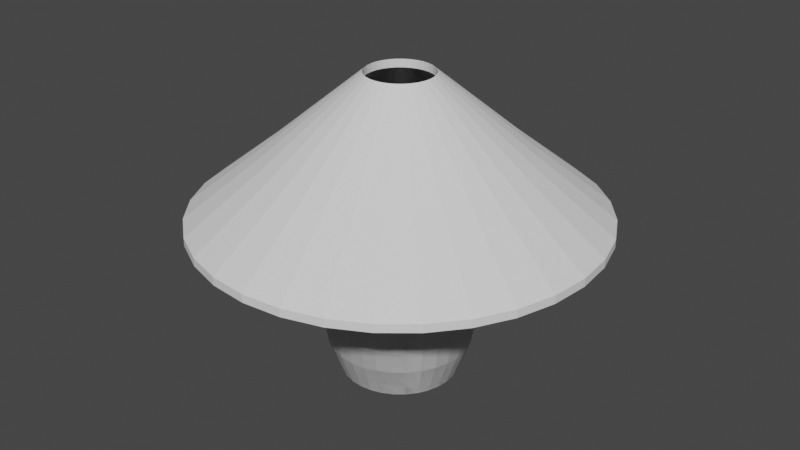 # Source: Lamp.blend  (saved by Blender 2.80.71; exported with 4.5.12 LTS)
import bpy
from mathutils import Matrix  # noqa: F401  (used for matrix-valued properties, if any)

bpy.ops.wm.read_factory_settings(use_empty=True)
scene = bpy.context.scene
scene.name = 'Scene'

# ---- collections
col_collection = bpy.data.collections.new('Collection'); scene.collection.children.link(col_collection)

# ---- world
world_world = bpy.data.worlds.new('World'); scene.world = world_world
world_world.use_nodes = True; world_world.node_tree.nodes.clear()
_N = world_world.node_tree.nodes; _L = world_world.node_tree.links
n0 = _N.new('ShaderNodeOutputWorld'); n0.name = 'World Output'; n0.location = (300, 300)
n1 = _N.new('ShaderNodeBackground'); n1.name = 'Background'; n1.location = (10, 300)
n1.inputs[0].default_value = (0.05088, 0.05088, 0.05088, 1.0)
_L.new(n1.outputs[0], n0.inputs[0])
n0.is_active_output = True
world_world.color = (0.05088, 0.05088, 0.05088)
world_world.use_sun_shadow = False
world_world.sun_shadow_jitter_overblur = 0.0

# ---- meshes
me_cylinder = bpy.data.meshes.new('Cylinder')
me_cylinder.from_pydata([(5.807e-08, 1.021, 0.4973), (-7.408e-08, 1.106, 0.7321), (0.1991, 1.001, 0.4973), (0.2158, 1.085, 0.7321), (0.3906, 0.9429, 0.4973), (0.4233, 1.022, 0.7321), (0.567, 0.8486, 0.4973), (0.6145, 0.9196, 0.7321), (0.7217, 0.7217, 0.4973), (0.7821, 0.7821, 0.7321), (0.8486, 0.567, 0.4973), (0.9196, 0.6145, 0.7321), (0.9429, 0.3906, 0.4973), (1.022, 0.4233, 0.7321), (1.001, 0.1991, 0.4973), (1.085, 0.2158, 0.7321), (1.021, -2.926e-08, 0.4973), (1.106, -4.923e-08, 0.7321), (1.001, -0.1991, 0.4973), (1.085, -0.2158, 0.7321), (0.9429, -0.3906, 0.4973), (1.022, -0.4233, 0.7321), (0.8486, -0.567, 0.4973), (0.9196, -0.6145, 0.7321), (0.7217, -0.7217, 0.4973), (0.7821, -0.7821, 0.7321), (0.567, -0.8486, 0.4973), (0.6145, -0.9196, 0.7321), (0.3906, -0.9429, 0.4973), (0.4233, -1.022, 0.7321), (0.1991, -1.001, 0.4973), (0.2158, -1.085, 0.7321), (-3.467e-07, -1.021, 0.4973), (-3.592e-07, -1.106, 0.7321), (-0.1991, -1.001, 0.4973), (-0.2158, -1.085, 0.7321), (-0.3906, -0.9429, 0.4973), (-0.4233, -1.022, 0.7321), (-0.567, -0.8486, 0.4973), (-0.6145, -0.9196, 0.7321), (-0.7217, -0.7217, 0.4973), (-0.7821, -0.7821, 0.7321), (-0.8486, -0.567, 0.4973), (-0.9196, -0.6145, 0.7321), (-0.9429, -0.3906, 0.4973), (-1.022, -0.4233, 0.7321), (-1.001, -0.1991, 0.4973), (-1.085, -0.2158, 0.7321), (-1.021, 7.999e-07, 0.4973), (-1.106, 8.686e-07, 0.7321), (-1.001, 0.1991, 0.4973), (-1.085, 0.2158, 0.7321), (-0.9429, 0.3906, 0.4973), (-1.022, 0.4233, 0.7321), (-0.8486, 0.567, 0.4973), (-0.9196, 0.6145, 0.7321), (-0.7217, 0.7217, 0.4973), (-0.7821, 0.7821, 0.7321), (-0.567, 0.8486, 0.4973), (-0.6145, 0.9196, 0.7321), (-0.3906, 0.9429, 0.4973), (-0.4233, 1.022, 0.7321), (-0.1991, 1.001, 0.4973), (-0.2158, 1.085, 0.7321), (-1.486e-07, 1.239, 1.081), (0.2418, 1.216, 1.081), (0.4743, 1.145, 1.081), (0.6886, 1.031, 1.081), (0.8764, 0.8764, 1.081), (1.031, 0.6886, 1.081), (1.145, 0.4743, 1.081), (1.216, 0.2418, 1.081), (1.239, -1.559e-07, 1.081), (1.216, -0.2418, 1.081), (1.145, -0.4743, 1.081), (1.031, -0.6886, 1.081), (0.8764, -0.8764, 1.081), (0.6886, -1.031, 1.081), (0.4743, -1.145, 1.081), (0.2418, -1.216, 1.081), (-4.213e-07, -1.239, 1.081), (-0.2418, -1.216, 1.081), (-0.4743, -1.145, 1.081), (-0.6886, -1.031, 1.081), (-0.8764, -0.8764, 1.081), (-1.031, -0.6886, 1.081), (-1.145, -0.4743, 1.081), (-1.216, -0.2418, 1.081), (-1.239, 9.843e-07, 1.081), (-1.216, 0.2418, 1.081), (-1.145, 0.4743, 1.081), (-1.031, 0.6886, 1.081), (-0.8764, 0.8764, 1.081), (-0.6886, 1.031, 1.081), (-0.4743, 1.145, 1.081), (-0.2418, 1.216, 1.081), (-1.732e-07, 1.312, 1.484), (0.256, 1.287, 1.484), (0.5021, 1.212, 1.484), (0.729, 1.091, 1.484), (0.9278, 0.9278, 1.484), (1.091, 0.729, 1.484), (1.212, 0.5021, 1.484), (1.287, 0.256, 1.484), (1.312, -2.231e-07, 1.484), (1.287, -0.256, 1.484), (1.212, -0.5021, 1.484), (1.091, -0.729, 1.484), (0.9278, -0.9278, 1.484), (0.729, -1.091, 1.484), (0.5021, -1.212, 1.484), (0.256, -1.287, 1.484), (-5.078e-07, -1.312, 1.484), (-0.256, -1.287, 1.484), (-0.5021, -1.212, 1.484), (-0.729, -1.091, 1.484), (-0.9278, -0.9278, 1.484), (-1.091, -0.729, 1.484), (-1.212, -0.5021, 1.484), (-1.287, -0.256, 1.484), (-1.312, 1.108e-06, 1.484), (-1.287, 0.256, 1.484), (-1.212, 0.5021, 1.484), (-1.091, 0.729, 1.484), (-0.9278, 0.9278, 1.484), (-0.729, 1.091, 1.484), (-0.5021, 1.212, 1.484), (-0.256, 1.287, 1.484), (-1.573e-07, 1.282, 1.84), (0.2501, 1.257, 1.84), (0.4906, 1.184, 1.84), (0.7123, 1.066, 1.84), (0.9066, 0.9066, 1.84), (1.066, 0.7123, 1.84), (1.184, 0.4906, 1.84), (1.257, 0.2501, 1.84), (1.282, -1.342e-07, 1.84), (1.257, -0.2501, 1.84), (1.184, -0.4906, 1.84), (1.066, -0.7123, 1.84), (0.9066, -0.9066, 1.84), (0.7123, -1.066, 1.84), (0.4906, -1.184, 1.84), (0.2501, -1.257, 1.84), (-5.214e-07, -1.282, 1.84), (-0.2501, -1.257, 1.84), (-0.4906, -1.184, 1.84), (-0.7123, -1.066, 1.84), (-0.9066, -0.9066, 1.84), (-1.066, -0.7123, 1.84), (-1.184, -0.4906, 1.84), (-1.257, -0.2501, 1.84), (-1.282, 1.169e-06, 1.84), (-1.257, 0.2501, 1.84), (-1.184, 0.4906, 1.84), (-1.066, 0.7123, 1.84), (-0.9066, 0.9066, 1.84), (-0.7123, 1.066, 1.84), (-0.4906, 1.184, 1.84), (-0.2501, 1.257, 1.84), (-4.324e-08, 0.941, 2.517), (0.1836, 0.9229, 2.517), (0.3601, 0.8694, 2.517), (0.5228, 0.7824, 2.517), (0.6654, 0.6654, 2.517), (0.7824, 0.5228, 2.517), (0.8694, 0.3601, 2.517), (0.9229, 0.1836, 2.517), (0.941, 4.507e-08, 2.517), (0.9229, -0.1836, 2.517), (0.8694, -0.3601, 2.517), (0.7824, -0.5228, 2.517), (0.6654, -0.6654, 2.517), (0.5228, -0.7824, 2.517), (0.3601, -0.8694, 2.517), (0.1836, -0.9229, 2.517), (-4.052e-07, -0.941, 2.517), (-0.1836, -0.9229, 2.517), (-0.3601, -0.8694, 2.517), (-0.5228, -0.7824, 2.517), (-0.6654, -0.6654, 2.517), (-0.7824, -0.5228, 2.517), (-0.8694, -0.3601, 2.517), (-0.9229, -0.1836, 2.517), (-0.941, 9.278e-07, 2.517), (-0.9229, 0.1836, 2.517), (-0.8694, 0.3601, 2.517), (-0.7824, 0.5228, 2.517), (-0.6654, 0.6654, 2.517), (-0.5228, 0.7824, 2.517), (-0.3601, 0.8694, 2.517), (-0.1836, 0.9229, 2.517), (1.742e-07, 0.6716, 2.939), (0.131, 0.6587, 2.939), (0.257, 0.6205, 2.939), (0.3731, 0.5584, 2.939), (0.4749, 0.4749, 2.939), (0.5584, 0.3731, 2.939), (0.6205, 0.257, 2.939), (0.6587, 0.131, 2.939), (0.6716, 2.467e-07, 2.939), (0.6587, -0.131, 2.939), (0.6205, -0.257, 2.939), (0.5584, -0.3731, 2.939), (0.4749, -0.4749, 2.939), (0.3731, -0.5584, 2.939), (0.257, -0.6205, 2.939), (0.131, -0.6587, 2.939), (-1.66e-07, -0.6716, 2.939), (-0.131, -0.6587, 2.939), (-0.257, -0.6205, 2.939), (-0.3731, -0.5584, 2.939), (-0.4749, -0.4749, 2.939), (-0.5584, -0.3731, 2.939), (-0.6205, -0.257, 2.939), (-0.6587, -0.131, 2.939), (-0.6716, 7.762e-07, 2.939), (-0.6587, 0.131, 2.939), (-0.6205, 0.257, 2.939), (-0.5584, 0.3731, 2.939), (-0.4749, 0.4749, 2.939), (-0.3731, 0.5584, 2.939), (-0.257, 0.6205, 2.939), (-0.131, 0.6587, 2.939), (1.836e-07, 0.436, 3.547), (-0.08506, 0.4276, 3.547), (-0.1668, 0.4028, 3.547), (-0.2422, 0.3625, 3.547), (-0.3083, 0.3083, 3.547), (-0.3625, 0.2422, 3.547), (-0.4028, 0.1668, 3.547), (-0.4276, 0.08506, 3.547), (-0.436, 7.641e-07, 3.547), (-0.4276, -0.08506, 3.547), (-0.4028, -0.1668, 3.547), (-0.3625, -0.2422, 3.547), (-0.3083, -0.3083, 3.547), (-0.2422, -0.3625, 3.547), (-0.1668, -0.4028, 3.547), (-0.08506, -0.4276, 3.547), (9.834e-08, -0.436, 3.547), (0.08506, -0.4276, 3.547), (0.1668, -0.4028, 3.547), (0.2422, -0.3625, 3.547), (0.3083, -0.3083, 3.547), (0.3625, -0.2422, 3.547), (0.4028, -0.1668, 3.547), (0.4276, -0.08506, 3.547), (0.436, 3.29e-07, 3.547), (0.4276, 0.08506, 3.547), (0.4028, 0.1668, 3.547), (0.3625, 0.2422, 3.547), (0.3083, 0.3083, 3.547), (0.2422, 0.3625, 3.547), (0.1668, 0.4028, 3.547), (0.08506, 0.4276, 3.547), (5.807e-08, 1.021, 0.4973), (-7.408e-08, 1.106, 0.7321), (0.1991, 1.001, 0.4973), (0.2158, 1.085, 0.7321), (0.3906, 0.9429, 0.4973), (0.4233, 1.022, 0.7321), (0.567, 0.8486, 0.4973), (0.6145, 0.9196, 0.7321), (0.7217, 0.7217, 0.4973), (0.7821, 0.7821, 0.7321), (0.8486, 0.567, 0.4973), (0.9196, 0.6145, 0.7321), (0.9429, 0.3906, 0.4973), (1.022, 0.4233, 0.7321), (1.001, 0.1991, 0.4973), (1.085, 0.2158, 0.7321), (1.021, -2.926e-08, 0.4973), (1.106, -4.923e-08, 0.7321), (1.001, -0.1991, 0.4973), (1.085, -0.2158, 0.7321), (0.9429, -0.3906, 0.4973), (1.022, -0.4233, 0.7321), (0.8486, -0.567, 0.4973), (0.9196, -0.6145, 0.7321), (0.7217, -0.7217, 0.4973), (0.7821, -0.7821, 0.7321), (0.567, -0.8486, 0.4973), (0.6145, -0.9196, 0.7321), (0.3906, -0.9429, 0.4973), (0.4233, -1.022, 0.7321), (0.1991, -1.001, 0.4973), (0.2158, -1.085, 0.7321), (-3.467e-07, -1.021, 0.4973), (-3.592e-07, -1.106, 0.7321), (-0.1991, -1.001, 0.4973), (-0.2158, -1.085, 0.7321), (-0.3906, -0.9429, 0.4973), (-0.4233, -1.022, 0.7321), (-0.567, -0.8486, 0.4973), (-0.6145, -0.9196, 0.7321), (-0.7217, -0.7217, 0.4973), (-0.7821, -0.7821, 0.7321), (-0.8486, -0.567, 0.4973), (-0.9196, -0.6145, 0.7321), (-0.9429, -0.3906, 0.4973), (-1.022, -0.4233, 0.7321), (-1.001, -0.1991, 0.4973), (-1.085, -0.2158, 0.7321), (-1.021, 7.999e-07, 0.4973), (-1.106, 8.686e-07, 0.7321), (-1.001, 0.1991, 0.4973), (-1.085, 0.2158, 0.7321), (-0.9429, 0.3906, 0.4973), (-1.022, 0.4233, 0.7321), (-0.8486, 0.567, 0.4973), (-0.9196, 0.6145, 0.7321), (-0.7217, 0.7217, 0.4973), (-0.7821, 0.7821, 0.7321), (-0.567, 0.8486, 0.4973), (-0.6145, 0.9196, 0.7321), (-0.3906, 0.9429, 0.4973), (-0.4233, 1.022, 0.7321), (-0.1991, 1.001, 0.4973), (-0.2158, 1.085, 0.7321), (-1.486e-07, 1.239, 1.081), (0.2418, 1.216, 1.081), (0.4743, 1.145, 1.081), (0.6886, 1.031, 1.081), (0.8764, 0.8764, 1.081), (1.031, 0.6886, 1.081), (1.145, 0.4743, 1.081), (1.216, 0.2418, 1.081), (1.239, -1.559e-07, 1.081), (1.216, -0.2418, 1.081), (1.145, -0.4743, 1.081), (1.031, -0.6886, 1.081), (0.8764, -0.8764, 1.081), (0.6886, -1.031, 1.081), (0.4743, -1.145, 1.081), (0.2418, -1.216, 1.081), (-4.213e-07, -1.239, 1.081), (-0.2418, -1.216, 1.081), (-0.4743, -1.145, 1.081), (-0.6886, -1.031, 1.081), (-0.8764, -0.8764, 1.081), (-1.031, -0.6886, 1.081), (-1.145, -0.4743, 1.081), (-1.216, -0.2418, 1.081), (-1.239, 9.843e-07, 1.081), (-1.216, 0.2418, 1.081), (-1.145, 0.4743, 1.081), (-1.031, 0.6886, 1.081), (-0.8764, 0.8764, 1.081), (-0.6886, 1.031, 1.081), (-0.4743, 1.145, 1.081), (-0.2418, 1.216, 1.081), (-1.732e-07, 1.312, 1.484), (0.256, 1.287, 1.484), (0.5021, 1.212, 1.484), (0.729, 1.091, 1.484), (0.9278, 0.9278, 1.484), (1.091, 0.729, 1.484), (1.212, 0.5021, 1.484), (1.287, 0.256, 1.484), (1.312, -2.231e-07, 1.484), (1.287, -0.256, 1.484), (1.212, -0.5021, 1.484), (1.091, -0.729, 1.484), (0.9278, -0.9278, 1.484), (0.729, -1.091, 1.484), (0.5021, -1.212, 1.484), (0.256, -1.287, 1.484), (-5.078e-07, -1.312, 1.484), (-0.256, -1.287, 1.484), (-0.5021, -1.212, 1.484), (-0.729, -1.091, 1.484), (-0.9278, -0.9278, 1.484), (-1.091, -0.729, 1.484), (-1.212, -0.5021, 1.484), (-1.287, -0.256, 1.484), (-1.312, 1.108e-06, 1.484), (-1.287, 0.256, 1.484), (-1.212, 0.5021, 1.484), (-1.091, 0.729, 1.484), (-0.9278, 0.9278, 1.484), (-0.729, 1.091, 1.484), (-0.5021, 1.212, 1.484), (-0.256, 1.287, 1.484), (-1.573e-07, 1.282, 1.84), (0.2501, 1.257, 1.84), (0.4906, 1.184, 1.84), (0.7123, 1.066, 1.84), (0.9066, 0.9066, 1.84), (1.066, 0.7123, 1.84), (1.184, 0.4906, 1.84), (1.257, 0.2501, 1.84), (1.282, -1.342e-07, 1.84), (1.257, -0.2501, 1.84), (1.184, -0.4906, 1.84), (1.066, -0.7123, 1.84), (0.9066, -0.9066, 1.84), (0.7123, -1.066, 1.84), (0.4906, -1.184, 1.84), (0.2501, -1.257, 1.84), (-5.214e-07, -1.282, 1.84), (-0.2501, -1.257, 1.84), (-0.4906, -1.184, 1.84), (-0.7123, -1.066, 1.84), (-0.9066, -0.9066, 1.84), (-1.066, -0.7123, 1.84), (-1.184, -0.4906, 1.84), (-1.257, -0.2501, 1.84), (-1.282, 1.169e-06, 1.84), (-1.257, 0.2501, 1.84), (-1.184, 0.4906, 1.84), (-1.066, 0.7123, 1.84), (-0.9066, 0.9066, 1.84), (-0.7123, 1.066, 1.84), (-0.4906, 1.184, 1.84), (-0.2501, 1.257, 1.84), (-4.324e-08, 0.941, 2.517), (0.1836, 0.9229, 2.517), (0.3601, 0.8694, 2.517), (0.5228, 0.7824, 2.517), (0.6654, 0.6654, 2.517), (0.7824, 0.5228, 2.517), (0.8694, 0.3601, 2.517), (0.9229, 0.1836, 2.517), (0.941, 4.507e-08, 2.517), (0.9229, -0.1836, 2.517), (0.8694, -0.3601, 2.517), (0.7824, -0.5228, 2.517), (0.6654, -0.6654, 2.517), (0.5228, -0.7824, 2.517), (0.3601, -0.8694, 2.517), (0.1836, -0.9229, 2.517), (-4.052e-07, -0.941, 2.517), (-0.1836, -0.9229, 2.517), (-0.3601, -0.8694, 2.517), (-0.5228, -0.7824, 2.517), (-0.6654, -0.6654, 2.517), (-0.7824, -0.5228, 2.517), (-0.8694, -0.3601, 2.517), (-0.9229, -0.1836, 2.517), (-0.941, 9.278e-07, 2.517), (-0.9229, 0.1836, 2.517), (-0.8694, 0.3601, 2.517), (-0.7824, 0.5228, 2.517), (-0.6654, 0.6654, 2.517), (-0.5228, 0.7824, 2.517), (-0.3601, 0.8694, 2.517), (-0.1836, 0.9229, 2.517), (1.742e-07, 0.6716, 2.939), (0.131, 0.6587, 2.939), (0.257, 0.6205, 2.939), (0.3731, 0.5584, 2.939), (0.4749, 0.4749, 2.939), (0.5584, 0.3731, 2.939), (0.6205, 0.257, 2.939), (0.6587, 0.131, 2.939), (0.6716, 2.467e-07, 2.939), (0.6587, -0.131, 2.939), (0.6205, -0.257, 2.939), (0.5584, -0.3731, 2.939), (0.4749, -0.4749, 2.939), (0.3731, -0.5584, 2.939), (0.257, -0.6205, 2.939), (0.131, -0.6587, 2.939), (-1.66e-07, -0.6716, 2.939), (-0.131, -0.6587, 2.939), (-0.257, -0.6205, 2.939), (-0.3731, -0.5584, 2.939), (-0.4749, -0.4749, 2.939), (-0.5584, -0.3731, 2.939), (-0.6205, -0.257, 2.939), (-0.6587, -0.131, 2.939), (-0.6716, 7.762e-07, 2.939), (-0.6587, 0.131, 2.939), (-0.6205, 0.257, 2.939), (-0.5584, 0.3731, 2.939), (-0.4749, 0.4749, 2.939), (-0.3731, 0.5584, 2.939), (-0.257, 0.6205, 2.939), (-0.131, 0.6587, 2.939), (1.836e-07, 0.436, 3.547), (-0.08506, 0.4276, 3.547), (-0.1668, 0.4028, 3.547), (-0.2422, 0.3625, 3.547), (-0.3083, 0.3083, 3.547), (-0.3625, 0.2422, 3.547), (-0.4028, 0.1668, 3.547), (-0.4276, 0.08506, 3.547), (-0.436, 7.641e-07, 3.547), (-0.4276, -0.08506, 3.547), (-0.4028, -0.1668, 3.547), (-0.3625, -0.2422, 3.547), (-0.3083, -0.3083, 3.547), (-0.2422, -0.3625, 3.547), (-0.1668, -0.4028, 3.547), (-0.08506, -0.4276, 3.547), (9.834e-08, -0.436, 3.547), (0.08506, -0.4276, 3.547), (0.1668, -0.4028, 3.547), (0.2422, -0.3625, 3.547), (0.3083, -0.3083, 3.547), (0.3625, -0.2422, 3.547), (0.4028, -0.1668, 3.547), (0.4276, -0.08506, 3.547), (0.436, 3.29e-07, 3.547), (0.4276, 0.08506, 3.547), (0.4028, 0.1668, 3.547), (0.3625, 0.2422, 3.547), (0.3083, 0.3083, 3.547), (0.2422, 0.3625, 3.547), (0.1668, 0.4028, 3.547), (0.08506, 0.4276, 3.547)], [], [(0, 1, 3, 2), (2, 3, 5, 4), (4, 5, 7, 6), (6, 7, 9, 8), (8, 9, 11, 10), (10, 11, 13, 12), (12, 13, 15, 14), (14, 15, 17, 16), (16, 17, 19, 18), (18, 19, 21, 20), (20, 21, 23, 22), (22, 23, 25, 24), (24, 25, 27, 26), (26, 27, 29, 28), (28, 29, 31, 30), (30, 31, 33, 32), (32, 33, 35, 34), (34, 35, 37, 36), (36, 37, 39, 38), (38, 39, 41, 40), (40, 41, 43, 42), (42, 43, 45, 44), (44, 45, 47, 46), (46, 47, 49, 48), (48, 49, 51, 50), (50, 51, 53, 52), (52, 53, 55, 54), (54, 55, 57, 56), (56, 57, 59, 58), (58, 59, 61, 60), (7, 5, 66, 67), (60, 61, 63, 62), (62, 63, 1, 0), (0, 2, 4, 6, 8, 10, 12, 14, 16, 18, 20, 22, 24, 26, 28, 30, 32, 34, 36, 38, 40, 42, 44, 46, 48, 50, 52, 54, 56, 58, 60, 62), (70, 69, 101, 102), (25, 23, 75, 76), (43, 41, 84, 85), (61, 59, 93, 94), (17, 15, 71, 72), (35, 33, 80, 81), (53, 51, 89, 90), (9, 7, 67, 68), (27, 25, 76, 77), (45, 43, 85, 86), (63, 61, 94, 95), (19, 17, 72, 73), (37, 35, 81, 82), (55, 53, 90, 91), (11, 9, 68, 69), (29, 27, 77, 78), (47, 45, 86, 87), (3, 1, 64, 65), (1, 63, 95, 64), (21, 19, 73, 74), (39, 37, 82, 83), (57, 55, 91, 92), (13, 11, 69, 70), (31, 29, 78, 79), (49, 47, 87, 88), (5, 3, 65, 66), (23, 21, 74, 75), (41, 39, 83, 84), (59, 57, 92, 93), (15, 13, 70, 71), (33, 31, 79, 80), (51, 49, 88, 89), (105, 104, 136, 137), (84, 83, 115, 116), (71, 70, 102, 103), (85, 84, 116, 117), (72, 71, 103, 104), (86, 85, 117, 118), (73, 72, 104, 105), (87, 86, 118, 119), (74, 73, 105, 106), (88, 87, 119, 120), (75, 74, 106, 107), (89, 88, 120, 121), (76, 75, 107, 108), (90, 89, 121, 122), (77, 76, 108, 109), (91, 90, 122, 123), (78, 77, 109, 110), (65, 64, 96, 97), (92, 91, 123, 124), (79, 78, 110, 111), (66, 65, 97, 98), (93, 92, 124, 125), (80, 79, 111, 112), (67, 66, 98, 99), (94, 93, 125, 126), (81, 80, 112, 113), (68, 67, 99, 100), (95, 94, 126, 127), (82, 81, 113, 114), (69, 68, 100, 101), (64, 95, 127, 96), (83, 82, 114, 115), (140, 139, 171, 172), (119, 118, 150, 151), (106, 105, 137, 138), (120, 119, 151, 152), (107, 106, 138, 139), (121, 120, 152, 153), (108, 107, 139, 140), (122, 121, 153, 154), (109, 108, 140, 141), (123, 122, 154, 155), (110, 109, 141, 142), (97, 96, 128, 129), (124, 123, 155, 156), (111, 110, 142, 143), (98, 97, 129, 130), (125, 124, 156, 157), (112, 111, 143, 144), (99, 98, 130, 131), (126, 125, 157, 158), (113, 112, 144, 145), (100, 99, 131, 132), (127, 126, 158, 159), (114, 113, 145, 146), (101, 100, 132, 133), (96, 127, 159, 128), (115, 114, 146, 147), (102, 101, 133, 134), (116, 115, 147, 148), (103, 102, 134, 135), (117, 116, 148, 149), (104, 103, 135, 136), (118, 117, 149, 150), (175, 174, 206, 207), (154, 153, 185, 186), (141, 140, 172, 173), (155, 154, 186, 187), (142, 141, 173, 174), (129, 128, 160, 161), (156, 155, 187, 188), (143, 142, 174, 175), (130, 129, 161, 162), (157, 156, 188, 189), (144, 143, 175, 176), (131, 130, 162, 163), (158, 157, 189, 190), (145, 144, 176, 177), (132, 131, 163, 164), (159, 158, 190, 191), (146, 145, 177, 178), (133, 132, 164, 165), (128, 159, 191, 160), (147, 146, 178, 179), (134, 133, 165, 166), (148, 147, 179, 180), (135, 134, 166, 167), (149, 148, 180, 181), (136, 135, 167, 168), (150, 149, 181, 182), (137, 136, 168, 169), (151, 150, 182, 183), (138, 137, 169, 170), (152, 151, 183, 184), (139, 138, 170, 171), (153, 152, 184, 185), (162, 161, 193, 194), (189, 188, 220, 221), (176, 175, 207, 208), (163, 162, 194, 195), (190, 189, 221, 222), (177, 176, 208, 209), (164, 163, 195, 196), (191, 190, 222, 223), (178, 177, 209, 210), (165, 164, 196, 197), (160, 191, 223, 192), (179, 178, 210, 211), (166, 165, 197, 198), (180, 179, 211, 212), (167, 166, 198, 199), (181, 180, 212, 213), (168, 167, 199, 200), (182, 181, 213, 214), (169, 168, 200, 201), (183, 182, 214, 215), (170, 169, 201, 202), (184, 183, 215, 216), (171, 170, 202, 203), (185, 184, 216, 217), (172, 171, 203, 204), (186, 185, 217, 218), (173, 172, 204, 205), (187, 186, 218, 219), (174, 173, 205, 206), (161, 160, 192, 193), (188, 187, 219, 220), (200, 199, 249, 248), (211, 210, 238, 237), (193, 192, 224, 255), (213, 212, 236, 235), (206, 205, 243, 242), (197, 196, 252, 251), (199, 198, 250, 249), (219, 218, 230, 229), (210, 209, 239, 238), (212, 211, 237, 236), (205, 204, 244, 243), (223, 222, 226, 225), (198, 197, 251, 250), (218, 217, 231, 230), (196, 195, 253, 252), (192, 223, 225, 224), (204, 203, 245, 244), (209, 208, 240, 239), (217, 216, 232, 231), (222, 221, 227, 226), (203, 202, 246, 245), (195, 194, 254, 253), (216, 215, 233, 232), (208, 207, 241, 240), (202, 201, 247, 246), (221, 220, 228, 227), (215, 214, 234, 233), (194, 193, 255, 254), (201, 200, 248, 247), (207, 206, 242, 241), (214, 213, 235, 234), (220, 219, 229, 228), (256, 258, 259, 257), (258, 260, 261, 259), (260, 262, 263, 261), (262, 264, 265, 263), (264, 266, 267, 265), (266, 268, 269, 267), (268, 270, 271, 269), (270, 272, 273, 271), (272, 274, 275, 273), (274, 276, 277, 275), (276, 278, 279, 277), (278, 280, 281, 279), (280, 282, 283, 281), (282, 284, 285, 283), (284, 286, 287, 285), (286, 288, 289, 287), (288, 290, 291, 289), (290, 292, 293, 291), (292, 294, 295, 293), (294, 296, 297, 295), (296, 298, 299, 297), (298, 300, 301, 299), (300, 302, 303, 301), (302, 304, 305, 303), (304, 306, 307, 305), (306, 308, 309, 307), (308, 310, 311, 309), (310, 312, 313, 311), (312, 314, 315, 313), (314, 316, 317, 315), (263, 323, 322, 261), (316, 318, 319, 317), (318, 256, 257, 319), (256, 318, 316, 314, 312, 310, 308, 306, 304, 302, 300, 298, 296, 294, 292, 290, 288, 286, 284, 282, 280, 278, 276, 274, 272, 270, 268, 266, 264, 262, 260, 258), (326, 358, 357, 325), (281, 332, 331, 279), (299, 341, 340, 297), (317, 350, 349, 315), (273, 328, 327, 271), (291, 337, 336, 289), (309, 346, 345, 307), (265, 324, 323, 263), (283, 333, 332, 281), (301, 342, 341, 299), (319, 351, 350, 317), (275, 329, 328, 273), (293, 338, 337, 291), (311, 347, 346, 309), (267, 325, 324, 265), (285, 334, 333, 283), (303, 343, 342, 301), (259, 321, 320, 257), (257, 320, 351, 319), (277, 330, 329, 275), (295, 339, 338, 293), (313, 348, 347, 311), (269, 326, 325, 267), (287, 335, 334, 285), (305, 344, 343, 303), (261, 322, 321, 259), (279, 331, 330, 277), (297, 340, 339, 295), (315, 349, 348, 313), (271, 327, 326, 269), (289, 336, 335, 287), (307, 345, 344, 305), (361, 393, 392, 360), (340, 372, 371, 339), (327, 359, 358, 326), (341, 373, 372, 340), (328, 360, 359, 327), (342, 374, 373, 341), (329, 361, 360, 328), (343, 375, 374, 342), (330, 362, 361, 329), (344, 376, 375, 343), (331, 363, 362, 330), (345, 377, 376, 344), (332, 364, 363, 331), (346, 378, 377, 345), (333, 365, 364, 332), (347, 379, 378, 346), (334, 366, 365, 333), (321, 353, 352, 320), (348, 380, 379, 347), (335, 367, 366, 334), (322, 354, 353, 321), (349, 381, 380, 348), (336, 368, 367, 335), (323, 355, 354, 322), (350, 382, 381, 349), (337, 369, 368, 336), (324, 356, 355, 323), (351, 383, 382, 350), (338, 370, 369, 337), (325, 357, 356, 324), (320, 352, 383, 351), (339, 371, 370, 338), (396, 428, 427, 395), (375, 407, 406, 374), (362, 394, 393, 361), (376, 408, 407, 375), (363, 395, 394, 362), (377, 409, 408, 376), (364, 396, 395, 363), (378, 410, 409, 377), (365, 397, 396, 364), (379, 411, 410, 378), (366, 398, 397, 365), (353, 385, 384, 352), (380, 412, 411, 379), (367, 399, 398, 366), (354, 386, 385, 353), (381, 413, 412, 380), (368, 400, 399, 367), (355, 387, 386, 354), (382, 414, 413, 381), (369, 401, 400, 368), (356, 388, 387, 355), (383, 415, 414, 382), (370, 402, 401, 369), (357, 389, 388, 356), (352, 384, 415, 383), (371, 403, 402, 370), (358, 390, 389, 357), (372, 404, 403, 371), (359, 391, 390, 358), (373, 405, 404, 372), (360, 392, 391, 359), (374, 406, 405, 373), (431, 463, 462, 430), (410, 442, 441, 409), (397, 429, 428, 396), (411, 443, 442, 410), (398, 430, 429, 397), (385, 417, 416, 384), (412, 444, 443, 411), (399, 431, 430, 398), (386, 418, 417, 385), (413, 445, 444, 412), (400, 432, 431, 399), (387, 419, 418, 386), (414, 446, 445, 413), (401, 433, 432, 400), (388, 420, 419, 387), (415, 447, 446, 414), (402, 434, 433, 401), (389, 421, 420, 388), (384, 416, 447, 415), (403, 435, 434, 402), (390, 422, 421, 389), (404, 436, 435, 403), (391, 423, 422, 390), (405, 437, 436, 404), (392, 424, 423, 391), (406, 438, 437, 405), (393, 425, 424, 392), (407, 439, 438, 406), (394, 426, 425, 393), (408, 440, 439, 407), (395, 427, 426, 394), (409, 441, 440, 408), (418, 450, 449, 417), (445, 477, 476, 444), (432, 464, 463, 431), (419, 451, 450, 418), (446, 478, 477, 445), (433, 465, 464, 432), (420, 452, 451, 419), (447, 479, 478, 446), (434, 466, 465, 433), (421, 453, 452, 420), (416, 448, 479, 447), (435, 467, 466, 434), (422, 454, 453, 421), (436, 468, 467, 435), (423, 455, 454, 422), (437, 469, 468, 436), (424, 456, 455, 423), (438, 470, 469, 437), (425, 457, 456, 424), (439, 471, 470, 438), (426, 458, 457, 425), (440, 472, 471, 439), (427, 459, 458, 426), (441, 473, 472, 440), (428, 460, 459, 427), (442, 474, 473, 441), (429, 461, 460, 428), (443, 475, 474, 442), (430, 462, 461, 429), (417, 449, 448, 416), (444, 476, 475, 443), (456, 504, 505, 455), (467, 493, 494, 466), (449, 511, 480, 448), (469, 491, 492, 468), (462, 498, 499, 461), (453, 507, 508, 452), (455, 505, 506, 454), (475, 485, 486, 474), (466, 494, 495, 465), (468, 492, 493, 467), (461, 499, 500, 460), (479, 481, 482, 478), (454, 506, 507, 453), (474, 486, 487, 473), (452, 508, 509, 451), (448, 480, 481, 479), (460, 500, 501, 459), (465, 495, 496, 464), (473, 487, 488, 472), (478, 482, 483, 477), (459, 501, 502, 458), (451, 509, 510, 450), (472, 488, 489, 471), (464, 496, 497, 463), (458, 502, 503, 457), (477, 483, 484, 476), (471, 489, 490, 470), (450, 510, 511, 449), (457, 503, 504, 456), (463, 497, 498, 462), (470, 490, 491, 469), (476, 484, 485, 475), (247, 503, 502, 246), (234, 490, 489, 233), (248, 504, 503, 247), (235, 491, 490, 234), (249, 505, 504, 248), (224, 480, 511, 255), (236, 492, 491, 235), (250, 506, 505, 249), (237, 493, 492, 236), (251, 507, 506, 250), (238, 494, 493, 237), (252, 508, 507, 251), (239, 495, 494, 238), (226, 482, 481, 225), (253, 509, 508, 252), (240, 496, 495, 239), (227, 483, 482, 226), (254, 510, 509, 253), (241, 497, 496, 240), (228, 484, 483, 227), (255, 511, 510, 254), (242, 498, 497, 241), (229, 485, 484, 228), (225, 481, 480, 224), (243, 499, 498, 242), (230, 486, 485, 229), (244, 500, 499, 243), (231, 487, 486, 230), (245, 501, 500, 244), (232, 488, 487, 231), (246, 502, 501, 245), (233, 489, 488, 232), (511, 510, 509, 508, 507, 506, 505, 504, 503, 502, 501, 500, 499, 498, 497, 496, 495, 494, 493, 492, 491, 490, 489, 488, 486, 485, 484, 483, 482, 481, 480)])
_uv = me_cylinder.uv_layers.new(name='UVMap')
_uv.uv.foreach_set('vector', [1.0, 0.5, 1.0, 1.0, 0.9688, 1.0, 0.9688, 0.5, 0.9688, 0.5, 0.9688, 1.0, 0.9375, 1.0, 0.9375, 0.5, 0.9375, 0.5, 0.9375, 1.0, 0.9062, 1.0, 0.9062, 0.5, 0.9062, 0.5, 0.9062, 1.0, 0.875, 1.0, 0.875, 0.5, 0.875, 0.5, 0.875, 1.0, 0.8438, 1.0, 0.8438, 0.5, 0.8438, 0.5, 0.8438, 1.0, 0.8125, 1.0, 0.8125, 0.5, 0.8125, 0.5, 0.8125, 1.0, 0.7812, 1.0, 0.7812, 0.5, 0.7812, 0.5, 0.7812, 1.0, 0.75, 1.0, 0.75, 0.5, 0.75, 0.5, 0.75, 1.0, 0.7188, 1.0, 0.7188, 0.5, 0.7188, 0.5, 0.7188, 1.0, 0.6875, 1.0, 0.6875, 0.5, 0.6875, 0.5, 0.6875, 1.0, 0.6562, 1.0, 0.6562, 0.5, 0.6562, 0.5, 0.6562, 1.0, 0.625, 1.0, 0.625, 0.5, 0.625, 0.5, 0.625, 1.0, 0.5938, 1.0, 0.5938, 0.5, 0.5938, 0.5, 0.5938, 1.0, 0.5625, 1.0, 0.5625, 0.5, 0.5625, 0.5, 0.5625, 1.0, 0.5312, 1.0, 0.5312, 0.5, 0.5312, 0.5, 0.5312, 1.0, 0.5, 1.0, 0.5, 0.5, 0.5, 0.5, 0.5, 1.0, 0.4688, 1.0, 0.4688, 0.5, 0.4688, 0.5, 0.4688, 1.0, 0.4375, 1.0, 0.4375, 0.5, 0.4375, 0.5, 0.4375, 1.0, 0.4062, 1.0, 0.4062, 0.5, 0.4062, 0.5, 0.4062, 1.0, 0.375, 1.0, 0.375, 0.5, 0.375, 0.5, 0.375, 1.0, 0.3438, 1.0, 0.3438, 0.5, 0.3438, 0.5, 0.3438, 1.0, 0.3125, 1.0, 0.3125, 0.5, 0.3125, 0.5, 0.3125, 1.0, 0.2812, 1.0, 0.2812, 0.5, 0.2812, 0.5, 0.2812, 1.0, 0.25, 1.0, 0.25, 0.5, 0.25, 0.5, 0.25, 1.0, 0.2188, 1.0, 0.2188, 0.5, 0.2188, 0.5, 0.2188, 1.0, 0.1875, 1.0, 0.1875, 0.5, 0.1875, 0.5, 0.1875, 1.0, 0.1562, 1.0, 0.1562, 0.5, 0.1562, 0.5, 0.1562, 1.0, 0.125, 1.0, 0.125, 0.5, 0.125, 0.5, 0.125, 1.0, 0.09375, 1.0, 0.09375, 0.5, 0.09375, 0.5, 0.09375, 1.0, 0.0625, 1.0, 0.0625, 0.5, 0.9062, 1.0, 0.9375, 1.0, 0.9375, 1.0, 0.9062, 1.0, 0.0625, 0.5, 0.0625, 1.0, 0.03125, 1.0, 0.03125, 0.5, 0.03125, 0.5, 0.03125, 1.0, 0.0, 1.0, 0.0, 0.5, 0.75, 0.49, 0.7968, 0.4854, 0.8418, 0.4717, 0.8833, 0.4496, 0.9197, 0.4197, 0.9496, 0.3833, 0.9717, 0.3418, 0.9854, 0.2968, 0.99, 0.25, 0.9854, 0.2032, 0.9717, 0.1582, 0.9496, 0.1167, 0.9197, 0.08029, 0.8833, 0.05045, 0.8418, 0.02827, 0.7968, 0.01461, 0.75, 0.01, 0.7032, 0.01461, 0.6582, 0.02827, 0.6167, 0.05045, 0.5803, 0.08029, 0.5504, 0.1167, 0.5283, 0.1582, 0.5146, 0.2032, 0.51, 0.25, 0.5146, 0.2968, 0.5283, 0.3418, 0.5504, 0.3833, 0.5803, 0.4197, 0.6167, 0.4496, 0.6582, 0.4717, 0.7032, 0.4854, 0.8125, 1.0, 0.8438, 1.0, 0.8438, 1.0, 0.8125, 1.0, 0.625, 1.0, 0.6562, 1.0, 0.6562, 1.0, 0.625, 1.0, 0.3438, 1.0, 0.375, 1.0, 0.375, 1.0, 0.3438, 1.0, 0.0625, 1.0, 0.09375, 1.0, 0.09375, 1.0, 0.0625, 1.0, 0.75, 1.0, 0.7812, 1.0, 0.7812, 1.0, 0.75, 1.0, 0.4688, 1.0, 0.5, 1.0, 0.5, 1.0, 0.4688, 1.0, 0.1875, 1.0, 0.2188, 1.0, 0.2188, 1.0, 0.1875, 1.0, 0.875, 1.0, 0.9062, 1.0, 0.9062, 1.0, 0.875, 1.0, 0.5938, 1.0, 0.625, 1.0, 0.625, 1.0, 0.5938, 1.0, 0.3125, 1.0, 0.3438, 1.0, 0.3438, 1.0, 0.3125, 1.0, 0.03125, 1.0, 0.0625, 1.0, 0.0625, 1.0, 0.03125, 1.0, 0.7188, 1.0, 0.75, 1.0, 0.75, 1.0, 0.7188, 1.0, 0.4375, 1.0, 0.4688, 1.0, 0.4688, 1.0, 0.4375, 1.0, 0.1562, 1.0, 0.1875, 1.0, 0.1875, 1.0, 0.1562, 1.0, 0.8438, 1.0, 0.875, 1.0, 0.875, 1.0, 0.8438, 1.0, 0.5625, 1.0, 0.5938, 1.0, 0.5938, 1.0, 0.5625, 1.0, 0.2812, 1.0, 0.3125, 1.0, 0.3125, 1.0, 0.2812, 1.0, 0.9688, 1.0, 1.0, 1.0, 1.0, 1.0, 0.9688, 1.0, 0.0, 1.0, 0.03125, 1.0, 0.03125, 1.0, 0.0, 1.0, 0.6875, 1.0, 0.7188, 1.0, 0.7188, 1.0, 0.6875, 1.0, 0.4062, 1.0, 0.4375, 1.0, 0.4375, 1.0, 0.4062, 1.0, 0.125, 1.0, 0.1562, 1.0, 0.1562, 1.0, 0.125, 1.0, 0.8125, 1.0, 0.8438, 1.0, 0.8438, 1.0, 0.8125, 1.0, 0.5312, 1.0, 0.5625, 1.0, 0.5625, 1.0, 0.5312, 1.0, 0.25, 1.0, 0.2812, 1.0, 0.2812, 1.0, 0.25, 1.0, 0.9375, 1.0, 0.9688, 1.0, 0.9688, 1.0, 0.9375, 1.0, 0.6562, 1.0, 0.6875, 1.0, 0.6875, 1.0, 0.6562, 1.0, 0.375, 1.0, 0.4062, 1.0, 0.4062, 1.0, 0.375, 1.0, 0.09375, 1.0, 0.125, 1.0, 0.125, 1.0, 0.09375, 1.0, 0.7812, 1.0, 0.8125, 1.0, 0.8125, 1.0, 0.7812, 1.0, 0.5, 1.0, 0.5312, 1.0, 0.5312, 1.0, 0.5, 1.0, 0.2188, 1.0, 0.25, 1.0, 0.25, 1.0, 0.2188, 1.0, 0.7188, 1.0, 0.75, 1.0, 0.75, 1.0, 0.7188, 1.0, 0.375, 1.0, 0.4062, 1.0, 0.4062, 1.0, 0.375, 1.0, 0.7812, 1.0, 0.8125, 1.0, 0.8125, 1.0, 0.7812, 1.0, 0.3438, 1.0, 0.375, 1.0, 0.375, 1.0, 0.3438, 1.0, 0.75, 1.0, 0.7812, 1.0, 0.7812, 1.0, 0.75, 1.0, 0.3125, 1.0, 0.3438, 1.0, 0.3438, 1.0, 0.3125, 1.0, 0.7188, 1.0, 0.75, 1.0, 0.75, 1.0, 0.7188, 1.0, 0.2812, 1.0, 0.3125, 1.0, 0.3125, 1.0, 0.2812, 1.0, 0.6875, 1.0, 0.7188, 1.0, 0.7188, 1.0, 0.6875, 1.0, 0.25, 1.0, 0.2812, 1.0, 0.2812, 1.0, 0.25, 1.0, 0.6562, 1.0, 0.6875, 1.0, 0.6875, 1.0, 0.6562, 1.0, 0.2188, 1.0, 0.25, 1.0, 0.25, 1.0, 0.2188, 1.0, 0.625, 1.0, 0.6562, 1.0, 0.6562, 1.0, 0.625, 1.0, 0.1875, 1.0, 0.2188, 1.0, 0.2188, 1.0, 0.1875, 1.0, 0.5938, 1.0, 0.625, 1.0, 0.625, 1.0, 0.5938, 1.0, 0.1562, 1.0, 0.1875, 1.0, 0.1875, 1.0, 0.1562, 1.0, 0.5625, 1.0, 0.5938, 1.0, 0.5938, 1.0, 0.5625, 1.0, 0.9688, 1.0, 1.0, 1.0, 1.0, 1.0, 0.9688, 1.0, 0.125, 1.0, 0.1562, 1.0, 0.1562, 1.0, 0.125, 1.0, 0.5312, 1.0, 0.5625, 1.0, 0.5625, 1.0, 0.5312, 1.0, 0.9375, 1.0, 0.9688, 1.0, 0.9688, 1.0, 0.9375, 1.0, 0.09375, 1.0, 0.125, 1.0, 0.125, 1.0, 0.09375, 1.0, 0.5, 1.0, 0.5312, 1.0, 0.5312, 1.0, 0.5, 1.0, 0.9062, 1.0, 0.9375, 1.0, 0.9375, 1.0, 0.9062, 1.0, 0.0625, 1.0, 0.09375, 1.0, 0.09375, 1.0, 0.0625, 1.0, 0.4688, 1.0, 0.5, 1.0, 0.5, 1.0, 0.4688, 1.0, 0.875, 1.0, 0.9062, 1.0, 0.9062, 1.0, 0.875, 1.0, 0.03125, 1.0, 0.0625, 1.0, 0.0625, 1.0, 0.03125, 1.0, 0.4375, 1.0, 0.4688, 1.0, 0.4688, 1.0, 0.4375, 1.0, 0.8438, 1.0, 0.875, 1.0, 0.875, 1.0, 0.8438, 1.0, 0.0, 1.0, 0.03125, 1.0, 0.03125, 1.0, 0.0, 1.0, 0.4062, 1.0, 0.4375, 1.0, 0.4375, 1.0, 0.4062, 1.0, 0.625, 1.0, 0.6562, 1.0, 0.6562, 1.0, 0.625, 1.0, 0.2812, 1.0, 0.3125, 1.0, 0.3125, 1.0, 0.2812, 1.0, 0.6875, 1.0, 0.7188, 1.0, 0.7188, 1.0, 0.6875, 1.0, 0.25, 1.0, 0.2812, 1.0, 0.2812, 1.0, 0.25, 1.0, 0.6562, 1.0, 0.6875, 1.0, 0.6875, 1.0, 0.6562, 1.0, 0.2188, 1.0, 0.25, 1.0, 0.25, 1.0, 0.2188, 1.0, 0.625, 1.0, 0.6562, 1.0, 0.6562, 1.0, 0.625, 1.0, 0.1875, 1.0, 0.2188, 1.0, 0.2188, 1.0, 0.1875, 1.0, 0.5938, 1.0, 0.625, 1.0, 0.625, 1.0, 0.5938, 1.0, 0.1562, 1.0, 0.1875, 1.0, 0.1875, 1.0, 0.1562, 1.0, 0.5625, 1.0, 0.5938, 1.0, 0.5938, 1.0, 0.5625, 1.0, 0.9688, 1.0, 1.0, 1.0, 1.0, 1.0, 0.9688, 1.0, 0.125, 1.0, 0.1562, 1.0, 0.1562, 1.0, 0.125, 1.0, 0.5312, 1.0, 0.5625, 1.0, 0.5625, 1.0, 0.5312, 1.0, 0.9375, 1.0, 0.9688, 1.0, 0.9688, 1.0, 0.9375, 1.0, 0.09375, 1.0, 0.125, 1.0, 0.125, 1.0, 0.09375, 1.0, 0.5, 1.0, 0.5312, 1.0, 0.5312, 1.0, 0.5, 1.0, 0.9062, 1.0, 0.9375, 1.0, 0.9375, 1.0, 0.9062, 1.0, 0.0625, 1.0, 0.09375, 1.0, 0.09375, 1.0, 0.0625, 1.0, 0.4688, 1.0, 0.5, 1.0, 0.5, 1.0, 0.4688, 1.0, 0.875, 1.0, 0.9062, 1.0, 0.9062, 1.0, 0.875, 1.0, 0.03125, 1.0, 0.0625, 1.0, 0.0625, 1.0, 0.03125, 1.0, 0.4375, 1.0, 0.4688, 1.0, 0.4688, 1.0, 0.4375, 1.0, 0.8438, 1.0, 0.875, 1.0, 0.875, 1.0, 0.8438, 1.0, 0.0, 1.0, 0.03125, 1.0, 0.03125, 1.0, 0.0, 1.0, 0.4062, 1.0, 0.4375, 1.0, 0.4375, 1.0, 0.4062, 1.0, 0.8125, 1.0, 0.8438, 1.0, 0.8438, 1.0, 0.8125, 1.0, 0.375, 1.0, 0.4062, 1.0, 0.4062, 1.0, 0.375, 1.0, 0.7812, 1.0, 0.8125, 1.0, 0.8125, 1.0, 0.7812, 1.0, 0.3438, 1.0, 0.375, 1.0, 0.375, 1.0, 0.3438, 1.0, 0.75, 1.0, 0.7812, 1.0, 0.7812, 1.0, 0.75, 1.0, 0.3125, 1.0, 0.3438, 1.0, 0.3438, 1.0, 0.3125, 1.0, 0.5312, 1.0, 0.5625, 1.0, 0.5625, 1.0, 0.5312, 1.0, 0.1875, 1.0, 0.2188, 1.0, 0.2188, 1.0, 0.1875, 1.0, 0.5938, 1.0, 0.625, 1.0, 0.625, 1.0, 0.5938, 1.0, 0.1562, 1.0, 0.1875, 1.0, 0.1875, 1.0, 0.1562, 1.0, 0.5625, 1.0, 0.5938, 1.0, 0.5938, 1.0, 0.5625, 1.0, 0.9688, 1.0, 1.0, 1.0, 1.0, 1.0, 0.9688, 1.0, 0.125, 1.0, 0.1562, 1.0, 0.1562, 1.0, 0.125, 1.0, 0.5312, 1.0, 0.5625, 1.0, 0.5625, 1.0, 0.5312, 1.0, 0.9375, 1.0, 0.9688, 1.0, 0.9688, 1.0, 0.9375, 1.0, 0.09375, 1.0, 0.125, 1.0, 0.125, 1.0, 0.09375, 1.0, 0.5, 1.0, 0.5312, 1.0, 0.5312, 1.0, 0.5, 1.0, 0.9062, 1.0, 0.9375, 1.0, 0.9375, 1.0, 0.9062, 1.0, 0.0625, 1.0, 0.09375, 1.0, 0.09375, 1.0, 0.0625, 1.0, 0.4688, 1.0, 0.5, 1.0, 0.5, 1.0, 0.4688, 1.0, 0.875, 1.0, 0.9062, 1.0, 0.9062, 1.0, 0.875, 1.0, 0.03125, 1.0, 0.0625, 1.0, 0.0625, 1.0, 0.03125, 1.0, 0.4375, 1.0, 0.4688, 1.0, 0.4688, 1.0, 0.4375, 1.0, 0.8438, 1.0, 0.875, 1.0, 0.875, 1.0, 0.8438, 1.0, 0.0, 1.0, 0.03125, 1.0, 0.03125, 1.0, 0.0, 1.0, 0.4062, 1.0, 0.4375, 1.0, 0.4375, 1.0, 0.4062, 1.0, 0.8125, 1.0, 0.8438, 1.0, 0.8438, 1.0, 0.8125, 1.0, 0.375, 1.0, 0.4062, 1.0, 0.4062, 1.0, 0.375, 1.0, 0.7812, 1.0, 0.8125, 1.0, 0.8125, 1.0, 0.7812, 1.0, 0.3438, 1.0, 0.375, 1.0, 0.375, 1.0, 0.3438, 1.0, 0.75, 1.0, 0.7812, 1.0, 0.7812, 1.0, 0.75, 1.0, 0.3125, 1.0, 0.3438, 1.0, 0.3438, 1.0, 0.3125, 1.0, 0.7188, 1.0, 0.75, 1.0, 0.75, 1.0, 0.7188, 1.0, 0.2812, 1.0, 0.3125, 1.0, 0.3125, 1.0, 0.2812, 1.0, 0.6875, 1.0, 0.7188, 1.0, 0.7188, 1.0, 0.6875, 1.0, 0.25, 1.0, 0.2812, 1.0, 0.2812, 1.0, 0.25, 1.0, 0.6562, 1.0, 0.6875, 1.0, 0.6875, 1.0, 0.6562, 1.0, 0.2188, 1.0, 0.25, 1.0, 0.25, 1.0, 0.2188, 1.0, 0.9375, 1.0, 0.9688, 1.0, 0.9688, 1.0, 0.9375, 1.0, 0.09375, 1.0, 0.125, 1.0, 0.125, 1.0, 0.09375, 1.0, 0.5, 1.0, 0.5312, 1.0, 0.5312, 1.0, 0.5, 1.0, 0.9062, 1.0, 0.9375, 1.0, 0.9375, 1.0, 0.9062, 1.0, 0.0625, 1.0, 0.09375, 1.0, 0.09375, 1.0, 0.0625, 1.0, 0.4688, 1.0, 0.5, 1.0, 0.5, 1.0, 0.4688, 1.0, 0.875, 1.0, 0.9062, 1.0, 0.9062, 1.0, 0.875, 1.0, 0.03125, 1.0, 0.0625, 1.0, 0.0625, 1.0, 0.03125, 1.0, 0.4375, 1.0, 0.4688, 1.0, 0.4688, 1.0, 0.4375, 1.0, 0.8438, 1.0, 0.875, 1.0, 0.875, 1.0, 0.8438, 1.0, 0.0, 1.0, 0.03125, 1.0, 0.03125, 1.0, 0.0, 1.0, 0.4062, 1.0, 0.4375, 1.0, 0.4375, 1.0, 0.4062, 1.0, 0.8125, 1.0, 0.8438, 1.0, 0.8438, 1.0, 0.8125, 1.0, 0.375, 1.0, 0.4062, 1.0, 0.4062, 1.0, 0.375, 1.0, 0.7812, 1.0, 0.8125, 1.0, 0.8125, 1.0, 0.7812, 1.0, 0.3438, 1.0, 0.375, 1.0, 0.375, 1.0, 0.3438, 1.0, 0.75, 1.0, 0.7812, 1.0, 0.7812, 1.0, 0.75, 1.0, 0.3125, 1.0, 0.3438, 1.0, 0.3438, 1.0, 0.3125, 1.0, 0.7188, 1.0, 0.75, 1.0, 0.75, 1.0, 0.7188, 1.0, 0.2812, 1.0, 0.3125, 1.0, 0.3125, 1.0, 0.2812, 1.0, 0.6875, 1.0, 0.7188, 1.0, 0.7188, 1.0, 0.6875, 1.0, 0.25, 1.0, 0.2812, 1.0, 0.2812, 1.0, 0.25, 1.0, 0.6562, 1.0, 0.6875, 1.0, 0.6875, 1.0, 0.6562, 1.0, 0.2188, 1.0, 0.25, 1.0, 0.25, 1.0, 0.2188, 1.0, 0.625, 1.0, 0.6562, 1.0, 0.6562, 1.0, 0.625, 1.0, 0.1875, 1.0, 0.2188, 1.0, 0.2188, 1.0, 0.1875, 1.0, 0.5938, 1.0, 0.625, 1.0, 0.625, 1.0, 0.5938, 1.0, 0.1562, 1.0, 0.1875, 1.0, 0.1875, 1.0, 0.1562, 1.0, 0.5625, 1.0, 0.5938, 1.0, 0.5938, 1.0, 0.5625, 1.0, 0.9688, 1.0, 1.0, 1.0, 1.0, 1.0, 0.9688, 1.0, 0.125, 1.0, 0.1562, 1.0, 0.1562, 1.0, 0.125, 1.0, 0.75, 1.0, 0.7812, 1.0, 0.7812, 1.0, 0.75, 1.0, 0.4062, 1.0, 0.4375, 1.0, 0.4375, 1.0, 0.4062, 1.0, 0.9688, 1.0, 1.0, 1.0, 1.0, 1.0, 0.9688, 1.0, 0.3438, 1.0, 0.375, 1.0, 0.375, 1.0, 0.3438, 1.0, 0.5625, 1.0, 0.5938, 1.0, 0.5938, 1.0, 0.5625, 1.0, 0.8438, 1.0, 0.875, 1.0, 0.875, 1.0, 0.8438, 1.0, 0.7812, 1.0, 0.8125, 1.0, 0.8125, 1.0, 0.7812, 1.0, 0.1562, 1.0, 0.1875, 1.0, 0.1875, 1.0, 0.1562, 1.0, 0.4375, 1.0, 0.4688, 1.0, 0.4688, 1.0, 0.4375, 1.0, 0.375, 1.0, 0.4062, 1.0, 0.4062, 1.0, 0.375, 1.0, 0.5938, 1.0, 0.625, 1.0, 0.625, 1.0, 0.5938, 1.0, 0.03125, 1.0, 0.0625, 1.0, 0.0625, 1.0, 0.03125, 1.0, 0.8125, 1.0, 0.8438, 1.0, 0.8438, 1.0, 0.8125, 1.0, 0.1875, 1.0, 0.2188, 1.0, 0.2188, 1.0, 0.1875, 1.0, 0.875, 1.0, 0.9062, 1.0, 0.9062, 1.0, 0.875, 1.0, 0.0, 1.0, 0.03125, 1.0, 0.03125, 1.0, 0.0, 1.0, 0.625, 1.0, 0.6562, 1.0, 0.6562, 1.0, 0.625, 1.0, 0.4688, 1.0, 0.5, 1.0, 0.5, 1.0, 0.4688, 1.0, 0.2188, 1.0, 0.25, 1.0, 0.25, 1.0, 0.2188, 1.0, 0.0625, 1.0, 0.09375, 1.0, 0.09375, 1.0, 0.0625, 1.0, 0.6562, 1.0, 0.6875, 1.0, 0.6875, 1.0, 0.6562, 1.0, 0.9062, 1.0, 0.9375, 1.0, 0.9375, 1.0, 0.9062, 1.0, 0.25, 1.0, 0.2812, 1.0, 0.2812, 1.0, 0.25, 1.0, 0.5, 1.0, 0.5312, 1.0, 0.5312, 1.0, 0.5, 1.0, 0.6875, 1.0, 0.7188, 1.0, 0.7188, 1.0, 0.6875, 1.0, 0.09375, 1.0, 0.125, 1.0, 0.125, 1.0, 0.09375, 1.0, 0.2812, 1.0, 0.3125, 1.0, 0.3125, 1.0, 0.2812, 1.0, 0.9375, 1.0, 0.9688, 1.0, 0.9688, 1.0, 0.9375, 1.0, 0.7188, 1.0, 0.75, 1.0, 0.75, 1.0, 0.7188, 1.0, 0.5312, 1.0, 0.5625, 1.0, 0.5625, 1.0, 0.5312, 1.0, 0.3125, 1.0, 0.3438, 1.0, 0.3438, 1.0, 0.3125, 1.0, 0.125, 1.0, 0.1562, 1.0, 0.1562, 1.0, 0.125, 1.0, 1.0, 0.5, 0.9688, 0.5, 0.9688, 1.0, 1.0, 1.0, 0.9688, 0.5, 0.9375, 0.5, 0.9375, 1.0, 0.9688, 1.0, 0.9375, 0.5, 0.9062, 0.5, 0.9062, 1.0, 0.9375, 1.0, 0.9062, 0.5, 0.875, 0.5, 0.875, 1.0, 0.9062, 1.0, 0.875, 0.5, 0.8438, 0.5, 0.8438, 1.0, 0.875, 1.0, 0.8438, 0.5, 0.8125, 0.5, 0.8125, 1.0, 0.8438, 1.0, 0.8125, 0.5, 0.7812, 0.5, 0.7812, 1.0, 0.8125, 1.0, 0.7812, 0.5, 0.75, 0.5, 0.75, 1.0, 0.7812, 1.0, 0.75, 0.5, 0.7188, 0.5, 0.7188, 1.0, 0.75, 1.0, 0.7188, 0.5, 0.6875, 0.5, 0.6875, 1.0, 0.7188, 1.0, 0.6875, 0.5, 0.6562, 0.5, 0.6562, 1.0, 0.6875, 1.0, 0.6562, 0.5, 0.625, 0.5, 0.625, 1.0, 0.6562, 1.0, 0.625, 0.5, 0.5938, 0.5, 0.5938, 1.0, 0.625, 1.0, 0.5938, 0.5, 0.5625, 0.5, 0.5625, 1.0, 0.5938, 1.0, 0.5625, 0.5, 0.5312, 0.5, 0.5312, 1.0, 0.5625, 1.0, 0.5312, 0.5, 0.5, 0.5, 0.5, 1.0, 0.5312, 1.0, 0.5, 0.5, 0.4688, 0.5, 0.4688, 1.0, 0.5, 1.0, 0.4688, 0.5, 0.4375, 0.5, 0.4375, 1.0, 0.4688, 1.0, 0.4375, 0.5, 0.4062, 0.5, 0.4062, 1.0, 0.4375, 1.0, 0.4062, 0.5, 0.375, 0.5, 0.375, 1.0, 0.4062, 1.0, 0.375, 0.5, 0.3438, 0.5, 0.3438, 1.0, 0.375, 1.0, 0.3438, 0.5, 0.3125, 0.5, 0.3125, 1.0, 0.3438, 1.0, 0.3125, 0.5, 0.2812, 0.5, 0.2812, 1.0, 0.3125, 1.0, 0.2812, 0.5, 0.25, 0.5, 0.25, 1.0, 0.2812, 1.0, 0.25, 0.5, 0.2188, 0.5, 0.2188, 1.0, 0.25, 1.0, 0.2188, 0.5, 0.1875, 0.5, 0.1875, 1.0, 0.2188, 1.0, 0.1875, 0.5, 0.1562, 0.5, 0.1562, 1.0, 0.1875, 1.0, 0.1562, 0.5, 0.125, 0.5, 0.125, 1.0, 0.1562, 1.0, 0.125, 0.5, 0.09375, 0.5, 0.09375, 1.0, 0.125, 1.0, 0.09375, 0.5, 0.0625, 0.5, 0.0625, 1.0, 0.09375, 1.0, 0.9062, 1.0, 0.9062, 1.0, 0.9375, 1.0, 0.9375, 1.0, 0.0625, 0.5, 0.03125, 0.5, 0.03125, 1.0, 0.0625, 1.0, 0.03125, 0.5, 0.0, 0.5, 0.0, 1.0, 0.03125, 1.0, 0.75, 0.49, 0.7032, 0.4854, 0.6582, 0.4717, 0.6167, 0.4496, 0.5803, 0.4197, 0.5504, 0.3833, 0.5283, 0.3418, 0.5146, 0.2968, 0.51, 0.25, 0.5146, 0.2032, 0.5283, 0.1582, 0.5504, 0.1167, 0.5803, 0.08029, 0.6167, 0.05045, 0.6582, 0.02827, 0.7032, 0.01461, 0.75, 0.01, 0.7968, 0.01461, 0.8418, 0.02827, 0.8833, 0.05045, 0.9197, 0.08029, 0.9496, 0.1167, 0.9717, 0.1582, 0.9854, 0.2032, 0.99, 0.25, 0.9854, 0.2968, 0.9717, 0.3418, 0.9496, 0.3833, 0.9197, 0.4197, 0.8833, 0.4496, 0.8418, 0.4717, 0.7968, 0.4854, 0.8125, 1.0, 0.8125, 1.0, 0.8438, 1.0, 0.8438, 1.0, 0.625, 1.0, 0.625, 1.0, 0.6562, 1.0, 0.6562, 1.0, 0.3438, 1.0, 0.3438, 1.0, 0.375, 1.0, 0.375, 1.0, 0.0625, 1.0, 0.0625, 1.0, 0.09375, 1.0, 0.09375, 1.0, 0.75, 1.0, 0.75, 1.0, 0.7812, 1.0, 0.7812, 1.0, 0.4688, 1.0, 0.4688, 1.0, 0.5, 1.0, 0.5, 1.0, 0.1875, 1.0, 0.1875, 1.0, 0.2188, 1.0, 0.2188, 1.0, 0.875, 1.0, 0.875, 1.0, 0.9062, 1.0, 0.9062, 1.0, 0.5938, 1.0, 0.5938, 1.0, 0.625, 1.0, 0.625, 1.0, 0.3125, 1.0, 0.3125, 1.0, 0.3438, 1.0, 0.3438, 1.0, 0.03125, 1.0, 0.03125, 1.0, 0.0625, 1.0, 0.0625, 1.0, 0.7188, 1.0, 0.7188, 1.0, 0.75, 1.0, 0.75, 1.0, 0.4375, 1.0, 0.4375, 1.0, 0.4688, 1.0, 0.4688, 1.0, 0.1562, 1.0, 0.1562, 1.0, 0.1875, 1.0, 0.1875, 1.0, 0.8438, 1.0, 0.8438, 1.0, 0.875, 1.0, 0.875, 1.0, 0.5625, 1.0, 0.5625, 1.0, 0.5938, 1.0, 0.5938, 1.0, 0.2812, 1.0, 0.2812, 1.0, 0.3125, 1.0, 0.3125, 1.0, 0.9688, 1.0, 0.9688, 1.0, 1.0, 1.0, 1.0, 1.0, 0.0, 1.0, 0.0, 1.0, 0.03125, 1.0, 0.03125, 1.0, 0.6875, 1.0, 0.6875, 1.0, 0.7188, 1.0, 0.7188, 1.0, 0.4062, 1.0, 0.4062, 1.0, 0.4375, 1.0, 0.4375, 1.0, 0.125, 1.0, 0.125, 1.0, 0.1562, 1.0, 0.1562, 1.0, 0.8125, 1.0, 0.8125, 1.0, 0.8438, 1.0, 0.8438, 1.0, 0.5312, 1.0, 0.5312, 1.0, 0.5625, 1.0, 0.5625, 1.0, 0.25, 1.0, 0.25, 1.0, 0.2812, 1.0, 0.2812, 1.0, 0.9375, 1.0, 0.9375, 1.0, 0.9688, 1.0, 0.9688, 1.0, 0.6562, 1.0, 0.6562, 1.0, 0.6875, 1.0, 0.6875, 1.0, 0.375, 1.0, 0.375, 1.0, 0.4062, 1.0, 0.4062, 1.0, 0.09375, 1.0, 0.09375, 1.0, 0.125, 1.0, 0.125, 1.0, 0.7812, 1.0, 0.7812, 1.0, 0.8125, 1.0, 0.8125, 1.0, 0.5, 1.0, 0.5, 1.0, 0.5312, 1.0, 0.5312, 1.0, 0.2188, 1.0, 0.2188, 1.0, 0.25, 1.0, 0.25, 1.0, 0.7188, 1.0, 0.7188, 1.0, 0.75, 1.0, 0.75, 1.0, 0.375, 1.0, 0.375, 1.0, 0.4062, 1.0, 0.4062, 1.0, 0.7812, 1.0, 0.7812, 1.0, 0.8125, 1.0, 0.8125, 1.0, 0.3438, 1.0, 0.3438, 1.0, 0.375, 1.0, 0.375, 1.0, 0.75, 1.0, 0.75, 1.0, 0.7812, 1.0, 0.7812, 1.0, 0.3125, 1.0, 0.3125, 1.0, 0.3438, 1.0, 0.3438, 1.0, 0.7188, 1.0, 0.7188, 1.0, 0.75, 1.0, 0.75, 1.0, 0.2812, 1.0, 0.2812, 1.0, 0.3125, 1.0, 0.3125, 1.0, 0.6875, 1.0, 0.6875, 1.0, 0.7188, 1.0, 0.7188, 1.0, 0.25, 1.0, 0.25, 1.0, 0.2812, 1.0, 0.2812, 1.0, 0.6562, 1.0, 0.6562, 1.0, 0.6875, 1.0, 0.6875, 1.0, 0.2188, 1.0, 0.2188, 1.0, 0.25, 1.0, 0.25, 1.0, 0.625, 1.0, 0.625, 1.0, 0.6562, 1.0, 0.6562, 1.0, 0.1875, 1.0, 0.1875, 1.0, 0.2188, 1.0, 0.2188, 1.0, 0.5938, 1.0, 0.5938, 1.0, 0.625, 1.0, 0.625, 1.0, 0.1562, 1.0, 0.1562, 1.0, 0.1875, 1.0, 0.1875, 1.0, 0.5625, 1.0, 0.5625, 1.0, 0.5938, 1.0, 0.5938, 1.0, 0.9688, 1.0, 0.9688, 1.0, 1.0, 1.0, 1.0, 1.0, 0.125, 1.0, 0.125, 1.0, 0.1562, 1.0, 0.1562, 1.0, 0.5312, 1.0, 0.5312, 1.0, 0.5625, 1.0, 0.5625, 1.0, 0.9375, 1.0, 0.9375, 1.0, 0.9688, 1.0, 0.9688, 1.0, 0.09375, 1.0, 0.09375, 1.0, 0.125, 1.0, 0.125, 1.0, 0.5, 1.0, 0.5, 1.0, 0.5312, 1.0, 0.5312, 1.0, 0.9062, 1.0, 0.9062, 1.0, 0.9375, 1.0, 0.9375, 1.0, 0.0625, 1.0, 0.0625, 1.0, 0.09375, 1.0, 0.09375, 1.0, 0.4688, 1.0, 0.4688, 1.0, 0.5, 1.0, 0.5, 1.0, 0.875, 1.0, 0.875, 1.0, 0.9062, 1.0, 0.9062, 1.0, 0.03125, 1.0, 0.03125, 1.0, 0.0625, 1.0, 0.0625, 1.0, 0.4375, 1.0, 0.4375, 1.0, 0.4688, 1.0, 0.4688, 1.0, 0.8438, 1.0, 0.8438, 1.0, 0.875, 1.0, 0.875, 1.0, 0.0, 1.0, 0.0, 1.0, 0.03125, 1.0, 0.03125, 1.0, 0.4062, 1.0, 0.4062, 1.0, 0.4375, 1.0, 0.4375, 1.0, 0.625, 1.0, 0.625, 1.0, 0.6562, 1.0, 0.6562, 1.0, 0.2812, 1.0, 0.2812, 1.0, 0.3125, 1.0, 0.3125, 1.0, 0.6875, 1.0, 0.6875, 1.0, 0.7188, 1.0, 0.7188, 1.0, 0.25, 1.0, 0.25, 1.0, 0.2812, 1.0, 0.2812, 1.0, 0.6562, 1.0, 0.6562, 1.0, 0.6875, 1.0, 0.6875, 1.0, 0.2188, 1.0, 0.2188, 1.0, 0.25, 1.0, 0.25, 1.0, 0.625, 1.0, 0.625, 1.0, 0.6562, 1.0, 0.6562, 1.0, 0.1875, 1.0, 0.1875, 1.0, 0.2188, 1.0, 0.2188, 1.0, 0.5938, 1.0, 0.5938, 1.0, 0.625, 1.0, 0.625, 1.0, 0.1562, 1.0, 0.1562, 1.0, 0.1875, 1.0, 0.1875, 1.0, 0.5625, 1.0, 0.5625, 1.0, 0.5938, 1.0, 0.5938, 1.0, 0.9688, 1.0, 0.9688, 1.0, 1.0, 1.0, 1.0, 1.0, 0.125, 1.0, 0.125, 1.0, 0.1562, 1.0, 0.1562, 1.0, 0.5312, 1.0, 0.5312, 1.0, 0.5625, 1.0, 0.5625, 1.0, 0.9375, 1.0, 0.9375, 1.0, 0.9688, 1.0, 0.9688, 1.0, 0.09375, 1.0, 0.09375, 1.0, 0.125, 1.0, 0.125, 1.0, 0.5, 1.0, 0.5, 1.0, 0.5312, 1.0, 0.5312, 1.0, 0.9062, 1.0, 0.9062, 1.0, 0.9375, 1.0, 0.9375, 1.0, 0.0625, 1.0, 0.0625, 1.0, 0.09375, 1.0, 0.09375, 1.0, 0.4688, 1.0, 0.4688, 1.0, 0.5, 1.0, 0.5, 1.0, 0.875, 1.0, 0.875, 1.0, 0.9062, 1.0, 0.9062, 1.0, 0.03125, 1.0, 0.03125, 1.0, 0.0625, 1.0, 0.0625, 1.0, 0.4375, 1.0, 0.4375, 1.0, 0.4688, 1.0, 0.4688, 1.0, 0.8438, 1.0, 0.8438, 1.0, 0.875, 1.0, 0.875, 1.0, 0.0, 1.0, 0.0, 1.0, 0.03125, 1.0, 0.03125, 1.0, 0.4062, 1.0, 0.4062, 1.0, 0.4375, 1.0, 0.4375, 1.0, 0.8125, 1.0, 0.8125, 1.0, 0.8438, 1.0, 0.8438, 1.0, 0.375, 1.0, 0.375, 1.0, 0.4062, 1.0, 0.4062, 1.0, 0.7812, 1.0, 0.7812, 1.0, 0.8125, 1.0, 0.8125, 1.0, 0.3438, 1.0, 0.3438, 1.0, 0.375, 1.0, 0.375, 1.0, 0.75, 1.0, 0.75, 1.0, 0.7812, 1.0, 0.7812, 1.0, 0.3125, 1.0, 0.3125, 1.0, 0.3438, 1.0, 0.3438, 1.0, 0.5312, 1.0, 0.5312, 1.0, 0.5625, 1.0, 0.5625, 1.0, 0.1875, 1.0, 0.1875, 1.0, 0.2188, 1.0, 0.2188, 1.0, 0.5938, 1.0, 0.5938, 1.0, 0.625, 1.0, 0.625, 1.0, 0.1562, 1.0, 0.1562, 1.0, 0.1875, 1.0, 0.1875, 1.0, 0.5625, 1.0, 0.5625, 1.0, 0.5938, 1.0, 0.5938, 1.0, 0.9688, 1.0, 0.9688, 1.0, 1.0, 1.0, 1.0, 1.0, 0.125, 1.0, 0.125, 1.0, 0.1562, 1.0, 0.1562, 1.0, 0.5312, 1.0, 0.5312, 1.0, 0.5625, 1.0, 0.5625, 1.0, 0.9375, 1.0, 0.9375, 1.0, 0.9688, 1.0, 0.9688, 1.0, 0.09375, 1.0, 0.09375, 1.0, 0.125, 1.0, 0.125, 1.0, 0.5, 1.0, 0.5, 1.0, 0.5312, 1.0, 0.5312, 1.0, 0.9062, 1.0, 0.9062, 1.0, 0.9375, 1.0, 0.9375, 1.0, 0.0625, 1.0, 0.0625, 1.0, 0.09375, 1.0, 0.09375, 1.0, 0.4688, 1.0, 0.4688, 1.0, 0.5, 1.0, 0.5, 1.0, 0.875, 1.0, 0.875, 1.0, 0.9062, 1.0, 0.9062, 1.0, 0.03125, 1.0, 0.03125, 1.0, 0.0625, 1.0, 0.0625, 1.0, 0.4375, 1.0, 0.4375, 1.0, 0.4688, 1.0, 0.4688, 1.0, 0.8438, 1.0, 0.8438, 1.0, 0.875, 1.0, 0.875, 1.0, 0.0, 1.0, 0.0, 1.0, 0.03125, 1.0, 0.03125, 1.0, 0.4062, 1.0, 0.4062, 1.0, 0.4375, 1.0, 0.4375, 1.0, 0.8125, 1.0, 0.8125, 1.0, 0.8438, 1.0, 0.8438, 1.0, 0.375, 1.0, 0.375, 1.0, 0.4062, 1.0, 0.4062, 1.0, 0.7812, 1.0, 0.7812, 1.0, 0.8125, 1.0, 0.8125, 1.0, 0.3438, 1.0, 0.3438, 1.0, 0.375, 1.0, 0.375, 1.0, 0.75, 1.0, 0.75, 1.0, 0.7812, 1.0, 0.7812, 1.0, 0.3125, 1.0, 0.3125, 1.0, 0.3438, 1.0, 0.3438, 1.0, 0.7188, 1.0, 0.7188, 1.0, 0.75, 1.0, 0.75, 1.0, 0.2812, 1.0, 0.2812, 1.0, 0.3125, 1.0, 0.3125, 1.0, 0.6875, 1.0, 0.6875, 1.0, 0.7188, 1.0, 0.7188, 1.0, 0.25, 1.0, 0.25, 1.0, 0.2812, 1.0, 0.2812, 1.0, 0.6562, 1.0, 0.6562, 1.0, 0.6875, 1.0, 0.6875, 1.0, 0.2188, 1.0, 0.2188, 1.0, 0.25, 1.0, 0.25, 1.0, 0.9375, 1.0, 0.9375, 1.0, 0.9688, 1.0, 0.9688, 1.0, 0.09375, 1.0, 0.09375, 1.0, 0.125, 1.0, 0.125, 1.0, 0.5, 1.0, 0.5, 1.0, 0.5312, 1.0, 0.5312, 1.0, 0.9062, 1.0, 0.9062, 1.0, 0.9375, 1.0, 0.9375, 1.0, 0.0625, 1.0, 0.0625, 1.0, 0.09375, 1.0, 0.09375, 1.0, 0.4688, 1.0, 0.4688, 1.0, 0.5, 1.0, 0.5, 1.0, 0.875, 1.0, 0.875, 1.0, 0.9062, 1.0, 0.9062, 1.0, 0.03125, 1.0, 0.03125, 1.0, 0.0625, 1.0, 0.0625, 1.0, 0.4375, 1.0, 0.4375, 1.0, 0.4688, 1.0, 0.4688, 1.0, 0.8438, 1.0, 0.8438, 1.0, 0.875, 1.0, 0.875, 1.0, 0.0, 1.0, 0.0, 1.0, 0.03125, 1.0, 0.03125, 1.0, 0.4062, 1.0, 0.4062, 1.0, 0.4375, 1.0, 0.4375, 1.0, 0.8125, 1.0, 0.8125, 1.0, 0.8438, 1.0, 0.8438, 1.0, 0.375, 1.0, 0.375, 1.0, 0.4062, 1.0, 0.4062, 1.0, 0.7812, 1.0, 0.7812, 1.0, 0.8125, 1.0, 0.8125, 1.0, 0.3438, 1.0, 0.3438, 1.0, 0.375, 1.0, 0.375, 1.0, 0.75, 1.0, 0.75, 1.0, 0.7812, 1.0, 0.7812, 1.0, 0.3125, 1.0, 0.3125, 1.0, 0.3438, 1.0, 0.3438, 1.0, 0.7188, 1.0, 0.7188, 1.0, 0.75, 1.0, 0.75, 1.0, 0.2812, 1.0, 0.2812, 1.0, 0.3125, 1.0, 0.3125, 1.0, 0.6875, 1.0, 0.6875, 1.0, 0.7188, 1.0, 0.7188, 1.0, 0.25, 1.0, 0.25, 1.0, 0.2812, 1.0, 0.2812, 1.0, 0.6562, 1.0, 0.6562, 1.0, 0.6875, 1.0, 0.6875, 1.0, 0.2188, 1.0, 0.2188, 1.0, 0.25, 1.0, 0.25, 1.0, 0.625, 1.0, 0.625, 1.0, 0.6562, 1.0, 0.6562, 1.0, 0.1875, 1.0, 0.1875, 1.0, 0.2188, 1.0, 0.2188, 1.0, 0.5938, 1.0, 0.5938, 1.0, 0.625, 1.0, 0.625, 1.0, 0.1562, 1.0, 0.1562, 1.0, 0.1875, 1.0, 0.1875, 1.0, 0.5625, 1.0, 0.5625, 1.0, 0.5938, 1.0, 0.5938, 1.0, 0.9688, 1.0, 0.9688, 1.0, 1.0, 1.0, 1.0, 1.0, 0.125, 1.0, 0.125, 1.0, 0.1562, 1.0, 0.1562, 1.0, 0.75, 1.0, 0.75, 1.0, 0.7812, 1.0, 0.7812, 1.0, 0.4062, 1.0, 0.4062, 1.0, 0.4375, 1.0, 0.4375, 1.0, 0.9688, 1.0, 0.9688, 1.0, 1.0, 1.0, 1.0, 1.0, 0.3438, 1.0, 0.3438, 1.0, 0.375, 1.0, 0.375, 1.0, 0.5625, 1.0, 0.5625, 1.0, 0.5938, 1.0, 0.5938, 1.0, 0.8438, 1.0, 0.8438, 1.0, 0.875, 1.0, 0.875, 1.0, 0.7812, 1.0, 0.7812, 1.0, 0.8125, 1.0, 0.8125, 1.0, 0.1562, 1.0, 0.1562, 1.0, 0.1875, 1.0, 0.1875, 1.0, 0.4375, 1.0, 0.4375, 1.0, 0.4688, 1.0, 0.4688, 1.0, 0.375, 1.0, 0.375, 1.0, 0.4062, 1.0, 0.4062, 1.0, 0.5938, 1.0, 0.5938, 1.0, 0.625, 1.0, 0.625, 1.0, 0.03125, 1.0, 0.03125, 1.0, 0.0625, 1.0, 0.0625, 1.0, 0.8125, 1.0, 0.8125, 1.0, 0.8438, 1.0, 0.8438, 1.0, 0.1875, 1.0, 0.1875, 1.0, 0.2188, 1.0, 0.2188, 1.0, 0.875, 1.0, 0.875, 1.0, 0.9062, 1.0, 0.9062, 1.0, 0.0, 1.0, 0.0, 1.0, 0.03125, 1.0, 0.03125, 1.0, 0.625, 1.0, 0.625, 1.0, 0.6562, 1.0, 0.6562, 1.0, 0.4688, 1.0, 0.4688, 1.0, 0.5, 1.0, 0.5, 1.0, 0.2188, 1.0, 0.2188, 1.0, 0.25, 1.0, 0.25, 1.0, 0.0625, 1.0, 0.0625, 1.0, 0.09375, 1.0, 0.09375, 1.0, 0.6562, 1.0, 0.6562, 1.0, 0.6875, 1.0, 0.6875, 1.0, 0.9062, 1.0, 0.9062, 1.0, 0.9375, 1.0, 0.9375, 1.0, 0.25, 1.0, 0.25, 1.0, 0.2812, 1.0, 0.2812, 1.0, 0.5, 1.0, 0.5, 1.0, 0.5312, 1.0, 0.5312, 1.0, 0.6875, 1.0, 0.6875, 1.0, 0.7188, 1.0, 0.7188, 1.0, 0.09375, 1.0, 0.09375, 1.0, 0.125, 1.0, 0.125, 1.0, 0.2812, 1.0, 0.2812, 1.0, 0.3125, 1.0, 0.3125, 1.0, 0.9375, 1.0, 0.9375, 1.0, 0.9688, 1.0, 0.9688, 1.0, 0.7188, 1.0, 0.7188, 1.0, 0.75, 1.0, 0.75, 1.0, 0.5312, 1.0, 0.5312, 1.0, 0.5625, 1.0, 0.5625, 1.0, 0.3125, 1.0, 0.3125, 1.0, 0.3438, 1.0, 0.3438, 1.0, 0.125, 1.0, 0.125, 1.0, 0.1562, 1.0, 0.1562, 1.0, 0.7188, 1.0, 0.7188, 1.0, 0.6875, 1.0, 0.6875, 1.0, 0.3125, 1.0, 0.3125, 1.0, 0.2812, 1.0, 0.2812, 1.0, 0.75, 1.0, 0.75, 1.0, 0.7188, 1.0, 0.7188, 1.0, 0.3438, 1.0, 0.3438, 1.0, 0.3125, 1.0, 0.3125, 1.0, 0.7812, 1.0, 0.7812, 1.0, 0.75, 1.0, 0.75, 1.0, 1.0, 1.0, 1.0, 1.0, 0.9688, 1.0, 0.9688, 1.0, 0.375, 1.0, 0.375, 1.0, 0.3438, 1.0, 0.3438, 1.0, 0.8125, 1.0, 0.8125, 1.0, 0.7812, 1.0, 0.7812, 1.0, 0.4062, 1.0, 0.4062, 1.0, 0.375, 1.0, 0.375, 1.0, 0.8438, 1.0, 0.8438, 1.0, 0.8125, 1.0, 0.8125, 1.0, 0.4375, 1.0, 0.4375, 1.0, 0.4062, 1.0, 0.4062, 1.0, 0.875, 1.0, 0.875, 1.0, 0.8438, 1.0, 0.8438, 1.0, 0.4688, 1.0, 0.4688, 1.0, 0.4375, 1.0, 0.4375, 1.0, 0.0625, 1.0, 0.0625, 1.0, 0.03125, 1.0, 0.03125, 1.0, 0.9062, 1.0, 0.9062, 1.0, 0.875, 1.0, 0.875, 1.0, 0.5, 1.0, 0.5, 1.0, 0.4688, 1.0, 0.4688, 1.0, 0.09375, 1.0, 0.09375, 1.0, 0.0625, 1.0, 0.0625, 1.0, 0.9375, 1.0, 0.9375, 1.0, 0.9062, 1.0, 0.9062, 1.0, 0.5312, 1.0, 0.5312, 1.0, 0.5, 1.0, 0.5, 1.0, 0.125, 1.0, 0.125, 1.0, 0.09375, 1.0, 0.09375, 1.0, 0.9688, 1.0, 0.9688, 1.0, 0.9375, 1.0, 0.9375, 1.0, 0.5625, 1.0, 0.5625, 1.0, 0.5312, 1.0, 0.5312, 1.0, 0.1562, 1.0, 0.1562, 1.0, 0.125, 1.0, 0.125, 1.0, 0.03125, 1.0, 0.03125, 1.0, 0.0, 1.0, 0.0, 1.0, 0.5938, 1.0, 0.5938, 1.0, 0.5625, 1.0, 0.5625, 1.0, 0.1875, 1.0, 0.1875, 1.0, 0.1562, 1.0, 0.1562, 1.0, 0.625, 1.0, 0.625, 1.0, 0.5938, 1.0, 0.5938, 1.0, 0.2188, 1.0, 0.2188, 1.0, 0.1875, 1.0, 0.1875, 1.0, 0.6562, 1.0, 0.6562, 1.0, 0.625, 1.0, 0.625, 1.0, 0.25, 1.0, 0.25, 1.0, 0.2188, 1.0, 0.2188, 1.0, 0.6875, 1.0, 0.6875, 1.0, 0.6562, 1.0, 0.6562, 1.0, 0.2812, 1.0, 0.2812, 1.0, 0.25, 1.0, 0.25, 1.0, 0.0, 0.0, 0.0, 0.0, 0.0, 0.0, 0.0, 0.0, 0.0, 0.0, 0.0, 0.0, 0.0, 0.0, 0.0, 0.0, 0.0, 0.0, 0.0, 0.0, 0.0, 0.0, 0.0, 0.0, 0.0, 0.0, 0.0, 0.0, 0.0, 0.0, 0.0, 0.0, 0.0, 0.0, 0.0, 0.0, 0.0, 0.0, 0.0, 0.0, 0.0, 0.0, 0.0, 0.0, 0.0, 0.0, 0.0, 0.0, 0.0, 0.0, 0.0, 0.0, 0.0, 0.0, 0.0, 0.0, 0.0, 0.0, 0.0, 0.0, 0.0, 0.0])
me_cylinder.use_remesh_preserve_volume = False
me_cylinder.use_remesh_preserve_attributes = False
me_cylinder.use_mirror_vertex_groups = False
me_cylinder.update()
me_cylinder_001 = bpy.data.meshes.new('Cylinder.001')
me_cylinder_001.from_pydata([(-1.404e-07, 2.183, 4.144), (0.4258, 2.141, 4.144), (0.8353, 2.016, 4.144), (1.213, 1.815, 4.144), (1.543, 1.543, 4.144), (1.815, 1.213, 4.144), (2.016, 0.8353, 4.144), (2.141, 0.4258, 4.144), (2.183, -1.722e-07, 4.144), (2.141, -0.4258, 4.144), (2.016, -0.8353, 4.144), (1.815, -1.213, 4.144), (1.543, -1.543, 4.144), (1.213, -1.815, 4.144), (0.8353, -2.016, 4.144), (0.4258, -2.141, 4.144), (-8.516e-07, -2.183, 4.144), (-0.4258, -2.141, 4.144), (-0.8353, -2.016, 4.144), (-1.213, -1.815, 4.144), (-1.543, -1.543, 4.144), (-1.815, -1.213, 4.144), (-2.016, -0.8353, 4.144), (-2.141, -0.4258, 4.144), (-2.183, 1.771e-06, 4.144), (-2.141, 0.4258, 4.144), (-2.016, 0.8353, 4.144), (-1.815, 1.213, 4.144), (-1.543, 1.543, 4.144), (-1.213, 1.815, 4.144), (-0.8352, 2.016, 4.144), (-0.4258, 2.141, 4.144), (-3.002e-07, 3.487, 3.116), (0.6804, 3.42, 3.116), (1.335, 3.222, 3.116), (1.938, 2.9, 3.116), (2.466, 2.466, 3.116), (2.9, 1.938, 3.116), (3.222, 1.335, 3.116), (3.42, 0.6804, 3.116), (3.487, -4.578e-07, 3.116), (3.42, -0.6804, 3.116), (3.222, -1.335, 3.116), (2.9, -1.938, 3.116), (2.466, -2.466, 3.116), (1.938, -2.9, 3.116), (1.335, -3.222, 3.116), (0.6804, -3.42, 3.116), (-1.436e-06, -3.487, 3.116), (-0.6804, -3.42, 3.116), (-1.335, -3.222, 3.116), (-1.938, -2.9, 3.116), (-2.466, -2.466, 3.116), (-2.9, -1.938, 3.116), (-3.222, -1.335, 3.116), (-3.42, -0.6804, 3.116), (-3.487, 2.646e-06, 3.116), (-3.42, 0.6804, 3.116), (-3.222, 1.335, 3.116), (-2.9, 1.938, 3.116), (-2.466, 2.466, 3.116), (-1.938, 2.9, 3.116), (-1.335, 3.222, 3.116), (-0.6804, 3.42, 3.116), (1.603e-08, 0.58, 5.483), (0.1131, 0.5688, 5.483), (0.2219, 0.5358, 5.483), (0.3222, 0.4822, 5.483), (0.4101, 0.4101, 5.483), (0.4822, 0.3222, 5.483), (0.5358, 0.2219, 5.483), (0.5688, 0.1131, 5.483), (0.58, 1.785e-07, 5.483), (0.5688, -0.1131, 5.483), (0.5358, -0.2219, 5.483), (0.4822, -0.3222, 5.483), (0.4101, -0.4101, 5.483), (0.3222, -0.4822, 5.483), (0.2219, -0.5358, 5.483), (0.1131, -0.5688, 5.483), (-1.729e-07, -0.58, 5.483), (-0.1131, -0.5688, 5.483), (-0.2219, -0.5358, 5.483), (-0.3222, -0.4822, 5.483), (-0.4101, -0.4101, 5.483), (-0.4822, -0.3222, 5.483), (-0.5358, -0.2219, 5.483), (-0.5688, -0.1131, 5.483), (-0.58, 6.948e-07, 5.483), (-0.5688, 0.1131, 5.483), (-0.5358, 0.2219, 5.483), (-0.4822, 0.3222, 5.483), (-0.4101, 0.4101, 5.483), (-0.3222, 0.4822, 5.483), (-0.2219, 0.5358, 5.483), (-0.1131, 0.5688, 5.483), (-1.563e-07, 2.183, 4.001), (0.4258, 2.141, 4.001), (0.8353, 2.016, 4.001), (1.213, 1.815, 4.001), (1.543, 1.543, 4.001), (1.815, 1.213, 4.001), (2.016, 0.8353, 4.001), (2.141, 0.4258, 4.001), (2.183, -2.231e-07, 4.001), (2.141, -0.4258, 4.001), (2.016, -0.8353, 4.001), (1.815, -1.213, 4.001), (1.543, -1.543, 4.001), (1.213, -1.815, 4.001), (0.8353, -2.016, 4.001), (0.4258, -2.141, 4.001), (-8.675e-07, -2.183, 4.001), (-0.4258, -2.141, 4.001), (-0.8353, -2.016, 4.001), (-1.213, -1.815, 4.001), (-1.543, -1.543, 4.001), (-1.815, -1.213, 4.001), (-2.016, -0.8353, 4.001), (-2.141, -0.4258, 4.001), (-2.183, 1.72e-06, 4.001), (-2.141, 0.4258, 4.001), (-2.016, 0.8353, 4.001), (-1.815, 1.213, 4.001), (-1.543, 1.543, 4.001), (-1.213, 1.815, 4.001), (-0.8352, 2.016, 4.001), (-0.4258, 2.141, 4.001), (-3.16e-07, 3.487, 2.974), (0.6804, 3.42, 2.974), (1.335, 3.222, 2.974), (1.938, 2.9, 2.974), (2.466, 2.466, 2.974), (2.9, 1.938, 2.974), (3.222, 1.335, 2.974), (3.42, 0.6804, 2.974), (3.487, -5.087e-07, 2.974), (3.42, -0.6804, 2.974), (3.222, -1.335, 2.974), (2.9, -1.938, 2.974), (2.466, -2.466, 2.974), (1.938, -2.9, 2.974), (1.335, -3.222, 2.974), (0.6804, -3.42, 2.974), (-1.452e-06, -3.487, 2.974), (-0.6804, -3.42, 2.974), (-1.335, -3.222, 2.974), (-1.938, -2.9, 2.974), (-2.466, -2.466, 2.974), (-2.9, -1.938, 2.974), (-3.222, -1.335, 2.974), (-3.42, -0.6804, 2.974), (-3.487, 2.595e-06, 2.974), (-3.42, 0.6804, 2.974), (-3.222, 1.335, 2.974), (-2.9, 1.938, 2.974), (-2.466, 2.466, 2.974), (-1.938, 2.9, 2.974), (-1.335, 3.222, 2.974), (-0.6804, 3.42, 2.974), (1.707e-10, 0.58, 5.341), (0.1131, 0.5688, 5.341), (0.2219, 0.5358, 5.341), (0.3222, 0.4822, 5.341), (0.4101, 0.4101, 5.341), (0.4822, 0.3222, 5.341), (0.5358, 0.2219, 5.341), (0.5688, 0.1131, 5.341), (0.58, 1.277e-07, 5.341), (0.5688, -0.1131, 5.341), (0.5358, -0.2219, 5.341), (0.4822, -0.3222, 5.341), (0.4101, -0.4101, 5.341), (0.3222, -0.4822, 5.341), (0.2219, -0.5358, 5.341), (0.1131, -0.5688, 5.341), (-1.888e-07, -0.58, 5.341), (-0.1131, -0.5688, 5.341), (-0.2219, -0.5358, 5.341), (-0.3222, -0.4822, 5.341), (-0.4101, -0.4101, 5.341), (-0.4822, -0.3222, 5.341), (-0.5358, -0.2219, 5.341), (-0.5688, -0.1131, 5.341), (-0.58, 6.439e-07, 5.341), (-0.5688, 0.1131, 5.341), (-0.5358, 0.2219, 5.341), (-0.4822, 0.3222, 5.341), (-0.4101, 0.4101, 5.341), (-0.3222, 0.4822, 5.341), (-0.2219, 0.5358, 5.341), (-0.1131, 0.5688, 5.341)], [], [(17, 18, 50, 49), (32, 33, 34, 35, 36, 37, 38, 39, 40, 41, 42, 43, 44, 45, 46, 47, 48, 49, 50, 51, 52, 53, 54, 55, 56, 57, 58, 59, 60, 61, 62, 63), (30, 31, 63, 62), (4, 5, 37, 36), (31, 0, 32, 63), (11, 12, 44, 43), (24, 25, 57, 56), (18, 19, 51, 50), (5, 6, 38, 37), (12, 13, 45, 44), (25, 26, 58, 57), (19, 20, 52, 51), (6, 7, 39, 38), (0, 1, 33, 32), (13, 14, 46, 45), (26, 27, 59, 58), (20, 21, 53, 52), (7, 8, 40, 39), (14, 15, 47, 46), (27, 28, 60, 59), (21, 22, 54, 53), (1, 2, 34, 33), (8, 9, 41, 40), (15, 16, 48, 47), (28, 29, 61, 60), (2, 3, 35, 34), (9, 10, 42, 41), (22, 23, 55, 54), (16, 17, 49, 48), (29, 30, 62, 61), (3, 4, 36, 35), (10, 11, 43, 42), (23, 24, 56, 55), (23, 22, 86, 87), (10, 9, 73, 74), (24, 23, 87, 88), (11, 10, 74, 75), (25, 24, 88, 89), (12, 11, 75, 76), (26, 25, 89, 90), (13, 12, 76, 77), (27, 26, 90, 91), (14, 13, 77, 78), (1, 0, 64, 65), (28, 27, 91, 92), (15, 14, 78, 79), (2, 1, 65, 66), (29, 28, 92, 93), (16, 15, 79, 80), (3, 2, 66, 67), (30, 29, 93, 94), (17, 16, 80, 81), (4, 3, 67, 68), (31, 30, 94, 95), (18, 17, 81, 82), (5, 4, 68, 69), (0, 31, 95, 64), (19, 18, 82, 83), (6, 5, 69, 70), (20, 19, 83, 84), (7, 6, 70, 71), (21, 20, 84, 85), (8, 7, 71, 72), (22, 21, 85, 86), (9, 8, 72, 73), (113, 145, 146, 114), (128, 129, 130, 131, 132, 133, 134, 135, 136, 137, 138, 139, 140, 141, 142, 143, 144, 145, 146, 147, 148, 149, 150, 151, 152, 153, 154, 155, 156, 157, 158, 159), (126, 158, 159, 127), (100, 132, 133, 101), (127, 159, 128, 96), (107, 139, 140, 108), (120, 152, 153, 121), (114, 146, 147, 115), (101, 133, 134, 102), (108, 140, 141, 109), (121, 153, 154, 122), (115, 147, 148, 116), (102, 134, 135, 103), (96, 128, 129, 97), (109, 141, 142, 110), (122, 154, 155, 123), (116, 148, 149, 117), (103, 135, 136, 104), (110, 142, 143, 111), (123, 155, 156, 124), (117, 149, 150, 118), (97, 129, 130, 98), (104, 136, 137, 105), (111, 143, 144, 112), (124, 156, 157, 125), (98, 130, 131, 99), (105, 137, 138, 106), (118, 150, 151, 119), (112, 144, 145, 113), (125, 157, 158, 126), (99, 131, 132, 100), (106, 138, 139, 107), (119, 151, 152, 120), (119, 183, 182, 118), (106, 170, 169, 105), (120, 184, 183, 119), (107, 171, 170, 106), (121, 185, 184, 120), (108, 172, 171, 107), (122, 186, 185, 121), (109, 173, 172, 108), (123, 187, 186, 122), (110, 174, 173, 109), (97, 161, 160, 96), (124, 188, 187, 123), (111, 175, 174, 110), (98, 162, 161, 97), (125, 189, 188, 124), (112, 176, 175, 111), (99, 163, 162, 98), (126, 190, 189, 125), (113, 177, 176, 112), (100, 164, 163, 99), (127, 191, 190, 126), (114, 178, 177, 113), (101, 165, 164, 100), (96, 160, 191, 127), (115, 179, 178, 114), (102, 166, 165, 101), (116, 180, 179, 115), (103, 167, 166, 102), (117, 181, 180, 116), (104, 168, 167, 103), (118, 182, 181, 117), (105, 169, 168, 104), (81, 177, 178, 82), (68, 164, 165, 69), (95, 191, 160, 64), (82, 178, 179, 83), (69, 165, 166, 70), (83, 179, 180, 84), (70, 166, 167, 71), (84, 180, 181, 85), (71, 167, 168, 72), (85, 181, 182, 86), (72, 168, 169, 73), (86, 182, 183, 87), (73, 169, 170, 74), (87, 183, 184, 88), (74, 170, 171, 75), (88, 184, 185, 89), (75, 171, 172, 76), (89, 185, 186, 90), (76, 172, 173, 77), (90, 186, 187, 91), (77, 173, 174, 78), (64, 160, 161, 65), (91, 187, 188, 92), (78, 174, 175, 79), (65, 161, 162, 66), (92, 188, 189, 93), (79, 175, 176, 80), (66, 162, 163, 67), (93, 189, 190, 94), (80, 176, 177, 81), (67, 163, 164, 68), (94, 190, 191, 95), (138, 42, 43, 139), (43, 44, 140, 139), (44, 45, 141, 140), (45, 46, 142, 141), (46, 47, 143, 142), (47, 48, 144, 143), (48, 49, 145, 144), (145, 49, 50, 146), (50, 51, 147, 146), (51, 52, 148, 147), (52, 53, 149, 148), (53, 54, 150, 149), (54, 55, 151, 150), (55, 56, 152, 151), (56, 57, 153, 152), (57, 58, 154, 153), (58, 59, 155, 154), (59, 60, 156, 155), (60, 61, 157, 156), (61, 62, 158, 157), (62, 63, 159, 158), (63, 32, 128, 159), (32, 33, 129, 128), (33, 34, 130, 129), (34, 35, 131, 130), (35, 36, 132, 131), (36, 37, 133, 132), (37, 38, 134, 133), (38, 39, 135, 134), (39, 40, 136, 135), (40, 41, 137, 136), (41, 42, 138, 137)])
_uv = me_cylinder_001.uv_layers.new(name='UVMap')
_uv.uv.foreach_set('vector', [0.2032, 0.01461, 0.1582, 0.02827, 0.1582, 0.02827, 0.2032, 0.01461, 0.75, 0.49, 0.7968, 0.4854, 0.8418, 0.4717, 0.8833, 0.4496, 0.9197, 0.4197, 0.9496, 0.3833, 0.9717, 0.3418, 0.9854, 0.2968, 0.99, 0.25, 0.9854, 0.2032, 0.9717, 0.1582, 0.9496, 0.1167, 0.9197, 0.08029, 0.8833, 0.05045, 0.8418, 0.02827, 0.7968, 0.01461, 0.75, 0.01, 0.7032, 0.01461, 0.6582, 0.02827, 0.6167, 0.05045, 0.5803, 0.08029, 0.5504, 0.1167, 0.5283, 0.1582, 0.5146, 0.2032, 0.51, 0.25, 0.5146, 0.2968, 0.5283, 0.3418, 0.5504, 0.3833, 0.5803, 0.4197, 0.6167, 0.4496, 0.6582, 0.4717, 0.7032, 0.4854, 0.1582, 0.4717, 0.2032, 0.4854, 0.2032, 0.4854, 0.1582, 0.4717, 0.4197, 0.4197, 0.4496, 0.3833, 0.4496, 0.3833, 0.4197, 0.4197, 0.2032, 0.4854, 0.25, 0.49, 0.25, 0.49, 0.2032, 0.4854, 0.4496, 0.1167, 0.4197, 0.08029, 0.4197, 0.08029, 0.4496, 0.1167, 0.01, 0.25, 0.01461, 0.2968, 0.01461, 0.2968, 0.01, 0.25, 0.1582, 0.02827, 0.1167, 0.05045, 0.1167, 0.05045, 0.1582, 0.02827, 0.4496, 0.3833, 0.4717, 0.3418, 0.4717, 0.3418, 0.4496, 0.3833, 0.4197, 0.08029, 0.3833, 0.05045, 0.3833, 0.05045, 0.4197, 0.08029, 0.01461, 0.2968, 0.02827, 0.3418, 0.02827, 0.3418, 0.01461, 0.2968, 0.1167, 0.05045, 0.08029, 0.08029, 0.08029, 0.08029, 0.1167, 0.05045, 0.4717, 0.3418, 0.4854, 0.2968, 0.4854, 0.2968, 0.4717, 0.3418, 0.25, 0.49, 0.2968, 0.4854, 0.2968, 0.4854, 0.25, 0.49, 0.3833, 0.05045, 0.3418, 0.02827, 0.3418, 0.02827, 0.3833, 0.05045, 0.02827, 0.3418, 0.05045, 0.3833, 0.05045, 0.3833, 0.02827, 0.3418, 0.08029, 0.08029, 0.05045, 0.1167, 0.05045, 0.1167, 0.08029, 0.08029, 0.4854, 0.2968, 0.49, 0.25, 0.49, 0.25, 0.4854, 0.2968, 0.3418, 0.02827, 0.2968, 0.01461, 0.2968, 0.01461, 0.3418, 0.02827, 0.05045, 0.3833, 0.08029, 0.4197, 0.08029, 0.4197, 0.05045, 0.3833, 0.05045, 0.1167, 0.02827, 0.1582, 0.02827, 0.1582, 0.05045, 0.1167, 0.2968, 0.4854, 0.3418, 0.4717, 0.3418, 0.4717, 0.2968, 0.4854, 0.49, 0.25, 0.4854, 0.2032, 0.4854, 0.2032, 0.49, 0.25, 0.2968, 0.01461, 0.25, 0.01, 0.25, 0.01, 0.2968, 0.01461, 0.08029, 0.4197, 0.1167, 0.4496, 0.1167, 0.4496, 0.08029, 0.4197, 0.3418, 0.4717, 0.3833, 0.4496, 0.3833, 0.4496, 0.3418, 0.4717, 0.4854, 0.2032, 0.4717, 0.1582, 0.4717, 0.1582, 0.4854, 0.2032, 0.02827, 0.1582, 0.01461, 0.2032, 0.01461, 0.2032, 0.02827, 0.1582, 0.25, 0.01, 0.2032, 0.01461, 0.2032, 0.01461, 0.25, 0.01, 0.1167, 0.4496, 0.1582, 0.4717, 0.1582, 0.4717, 0.1167, 0.4496, 0.3833, 0.4496, 0.4197, 0.4197, 0.4197, 0.4197, 0.3833, 0.4496, 0.4717, 0.1582, 0.4496, 0.1167, 0.4496, 0.1167, 0.4717, 0.1582, 0.01461, 0.2032, 0.01, 0.25, 0.01, 0.25, 0.01461, 0.2032, 0.01461, 0.2032, 0.02827, 0.1582, 0.02827, 0.1582, 0.01461, 0.2032, 0.4717, 0.1582, 0.4854, 0.2032, 0.4854, 0.2032, 0.4717, 0.1582, 0.01, 0.25, 0.01461, 0.2032, 0.01461, 0.2032, 0.01, 0.25, 0.4496, 0.1167, 0.4717, 0.1582, 0.4717, 0.1582, 0.4496, 0.1167, 0.01461, 0.2968, 0.01, 0.25, 0.01, 0.25, 0.01461, 0.2968, 0.4197, 0.08029, 0.4496, 0.1167, 0.4496, 0.1167, 0.4197, 0.08029, 0.02827, 0.3418, 0.01461, 0.2968, 0.01461, 0.2968, 0.02827, 0.3418, 0.3833, 0.05045, 0.4197, 0.08029, 0.4197, 0.08029, 0.3833, 0.05045, 0.05045, 0.3833, 0.02827, 0.3418, 0.02827, 0.3418, 0.05045, 0.3833, 0.3418, 0.02827, 0.3833, 0.05045, 0.3833, 0.05045, 0.3418, 0.02827, 0.2968, 0.4854, 0.25, 0.49, 0.25, 0.49, 0.2968, 0.4854, 0.08029, 0.4197, 0.05045, 0.3833, 0.05045, 0.3833, 0.08029, 0.4197, 0.2968, 0.01461, 0.3418, 0.02827, 0.3418, 0.02827, 0.2968, 0.01461, 0.3418, 0.4717, 0.2968, 0.4854, 0.2968, 0.4854, 0.3418, 0.4717, 0.1167, 0.4496, 0.08029, 0.4197, 0.08029, 0.4197, 0.1167, 0.4496, 0.25, 0.01, 0.2968, 0.01461, 0.2968, 0.01461, 0.25, 0.01, 0.3833, 0.4496, 0.3418, 0.4717, 0.3418, 0.4717, 0.3833, 0.4496, 0.1582, 0.4717, 0.1167, 0.4496, 0.1167, 0.4496, 0.1582, 0.4717, 0.2032, 0.01461, 0.25, 0.01, 0.25, 0.01, 0.2032, 0.01461, 0.4197, 0.4197, 0.3833, 0.4496, 0.3833, 0.4496, 0.4197, 0.4197, 0.2032, 0.4854, 0.1582, 0.4717, 0.1582, 0.4717, 0.2032, 0.4854, 0.1582, 0.02827, 0.2032, 0.01461, 0.2032, 0.01461, 0.1582, 0.02827, 0.4496, 0.3833, 0.4197, 0.4197, 0.4197, 0.4197, 0.4496, 0.3833, 0.25, 0.49, 0.2032, 0.4854, 0.2032, 0.4854, 0.25, 0.49, 0.1167, 0.05045, 0.1582, 0.02827, 0.1582, 0.02827, 0.1167, 0.05045, 0.4717, 0.3418, 0.4496, 0.3833, 0.4496, 0.3833, 0.4717, 0.3418, 0.08029, 0.08029, 0.1167, 0.05045, 0.1167, 0.05045, 0.08029, 0.08029, 0.4854, 0.2968, 0.4717, 0.3418, 0.4717, 0.3418, 0.4854, 0.2968, 0.05045, 0.1167, 0.08029, 0.08029, 0.08029, 0.08029, 0.05045, 0.1167, 0.49, 0.25, 0.4854, 0.2968, 0.4854, 0.2968, 0.49, 0.25, 0.02827, 0.1582, 0.05045, 0.1167, 0.05045, 0.1167, 0.02827, 0.1582, 0.4854, 0.2032, 0.49, 0.25, 0.49, 0.25, 0.4854, 0.2032, 0.2032, 0.01461, 0.2032, 0.01461, 0.1582, 0.02827, 0.1582, 0.02827, 0.75, 0.49, 0.7968, 0.4854, 0.8418, 0.4717, 0.8833, 0.4496, 0.9197, 0.4197, 0.9496, 0.3833, 0.9717, 0.3418, 0.9854, 0.2968, 0.99, 0.25, 0.9854, 0.2032, 0.9717, 0.1582, 0.9496, 0.1167, 0.9197, 0.08029, 0.8833, 0.05045, 0.8418, 0.02827, 0.7968, 0.01461, 0.75, 0.01, 0.7032, 0.01461, 0.6582, 0.02827, 0.6167, 0.05045, 0.5803, 0.08029, 0.5504, 0.1167, 0.5283, 0.1582, 0.5146, 0.2032, 0.51, 0.25, 0.5146, 0.2968, 0.5283, 0.3418, 0.5504, 0.3833, 0.5803, 0.4197, 0.6167, 0.4496, 0.6582, 0.4717, 0.7032, 0.4854, 0.1582, 0.4717, 0.1582, 0.4717, 0.2032, 0.4854, 0.2032, 0.4854, 0.4197, 0.4197, 0.4197, 0.4197, 0.4496, 0.3833, 0.4496, 0.3833, 0.2032, 0.4854, 0.2032, 0.4854, 0.25, 0.49, 0.25, 0.49, 0.4496, 0.1167, 0.4496, 0.1167, 0.4197, 0.08029, 0.4197, 0.08029, 0.01, 0.25, 0.01, 0.25, 0.01461, 0.2968, 0.01461, 0.2968, 0.1582, 0.02827, 0.1582, 0.02827, 0.1167, 0.05045, 0.1167, 0.05045, 0.4496, 0.3833, 0.4496, 0.3833, 0.4717, 0.3418, 0.4717, 0.3418, 0.4197, 0.08029, 0.4197, 0.08029, 0.3833, 0.05045, 0.3833, 0.05045, 0.01461, 0.2968, 0.01461, 0.2968, 0.02827, 0.3418, 0.02827, 0.3418, 0.1167, 0.05045, 0.1167, 0.05045, 0.08029, 0.08029, 0.08029, 0.08029, 0.4717, 0.3418, 0.4717, 0.3418, 0.4854, 0.2968, 0.4854, 0.2968, 0.25, 0.49, 0.25, 0.49, 0.2968, 0.4854, 0.2968, 0.4854, 0.3833, 0.05045, 0.3833, 0.05045, 0.3418, 0.02827, 0.3418, 0.02827, 0.02827, 0.3418, 0.02827, 0.3418, 0.05045, 0.3833, 0.05045, 0.3833, 0.08029, 0.08029, 0.08029, 0.08029, 0.05045, 0.1167, 0.05045, 0.1167, 0.4854, 0.2968, 0.4854, 0.2968, 0.49, 0.25, 0.49, 0.25, 0.3418, 0.02827, 0.3418, 0.02827, 0.2968, 0.01461, 0.2968, 0.01461, 0.05045, 0.3833, 0.05045, 0.3833, 0.08029, 0.4197, 0.08029, 0.4197, 0.05045, 0.1167, 0.05045, 0.1167, 0.02827, 0.1582, 0.02827, 0.1582, 0.2968, 0.4854, 0.2968, 0.4854, 0.3418, 0.4717, 0.3418, 0.4717, 0.49, 0.25, 0.49, 0.25, 0.4854, 0.2032, 0.4854, 0.2032, 0.2968, 0.01461, 0.2968, 0.01461, 0.25, 0.01, 0.25, 0.01, 0.08029, 0.4197, 0.08029, 0.4197, 0.1167, 0.4496, 0.1167, 0.4496, 0.3418, 0.4717, 0.3418, 0.4717, 0.3833, 0.4496, 0.3833, 0.4496, 0.4854, 0.2032, 0.4854, 0.2032, 0.4717, 0.1582, 0.4717, 0.1582, 0.02827, 0.1582, 0.02827, 0.1582, 0.01461, 0.2032, 0.01461, 0.2032, 0.25, 0.01, 0.25, 0.01, 0.2032, 0.01461, 0.2032, 0.01461, 0.1167, 0.4496, 0.1167, 0.4496, 0.1582, 0.4717, 0.1582, 0.4717, 0.3833, 0.4496, 0.3833, 0.4496, 0.4197, 0.4197, 0.4197, 0.4197, 0.4717, 0.1582, 0.4717, 0.1582, 0.4496, 0.1167, 0.4496, 0.1167, 0.01461, 0.2032, 0.01461, 0.2032, 0.01, 0.25, 0.01, 0.25, 0.01461, 0.2032, 0.01461, 0.2032, 0.02827, 0.1582, 0.02827, 0.1582, 0.4717, 0.1582, 0.4717, 0.1582, 0.4854, 0.2032, 0.4854, 0.2032, 0.01, 0.25, 0.01, 0.25, 0.01461, 0.2032, 0.01461, 0.2032, 0.4496, 0.1167, 0.4496, 0.1167, 0.4717, 0.1582, 0.4717, 0.1582, 0.01461, 0.2968, 0.01461, 0.2968, 0.01, 0.25, 0.01, 0.25, 0.4197, 0.08029, 0.4197, 0.08029, 0.4496, 0.1167, 0.4496, 0.1167, 0.02827, 0.3418, 0.02827, 0.3418, 0.01461, 0.2968, 0.01461, 0.2968, 0.3833, 0.05045, 0.3833, 0.05045, 0.4197, 0.08029, 0.4197, 0.08029, 0.05045, 0.3833, 0.05045, 0.3833, 0.02827, 0.3418, 0.02827, 0.3418, 0.3418, 0.02827, 0.3418, 0.02827, 0.3833, 0.05045, 0.3833, 0.05045, 0.2968, 0.4854, 0.2968, 0.4854, 0.25, 0.49, 0.25, 0.49, 0.08029, 0.4197, 0.08029, 0.4197, 0.05045, 0.3833, 0.05045, 0.3833, 0.2968, 0.01461, 0.2968, 0.01461, 0.3418, 0.02827, 0.3418, 0.02827, 0.3418, 0.4717, 0.3418, 0.4717, 0.2968, 0.4854, 0.2968, 0.4854, 0.1167, 0.4496, 0.1167, 0.4496, 0.08029, 0.4197, 0.08029, 0.4197, 0.25, 0.01, 0.25, 0.01, 0.2968, 0.01461, 0.2968, 0.01461, 0.3833, 0.4496, 0.3833, 0.4496, 0.3418, 0.4717, 0.3418, 0.4717, 0.1582, 0.4717, 0.1582, 0.4717, 0.1167, 0.4496, 0.1167, 0.4496, 0.2032, 0.01461, 0.2032, 0.01461, 0.25, 0.01, 0.25, 0.01, 0.4197, 0.4197, 0.4197, 0.4197, 0.3833, 0.4496, 0.3833, 0.4496, 0.2032, 0.4854, 0.2032, 0.4854, 0.1582, 0.4717, 0.1582, 0.4717, 0.1582, 0.02827, 0.1582, 0.02827, 0.2032, 0.01461, 0.2032, 0.01461, 0.4496, 0.3833, 0.4496, 0.3833, 0.4197, 0.4197, 0.4197, 0.4197, 0.25, 0.49, 0.25, 0.49, 0.2032, 0.4854, 0.2032, 0.4854, 0.1167, 0.05045, 0.1167, 0.05045, 0.1582, 0.02827, 0.1582, 0.02827, 0.4717, 0.3418, 0.4717, 0.3418, 0.4496, 0.3833, 0.4496, 0.3833, 0.08029, 0.08029, 0.08029, 0.08029, 0.1167, 0.05045, 0.1167, 0.05045, 0.4854, 0.2968, 0.4854, 0.2968, 0.4717, 0.3418, 0.4717, 0.3418, 0.05045, 0.1167, 0.05045, 0.1167, 0.08029, 0.08029, 0.08029, 0.08029, 0.49, 0.25, 0.49, 0.25, 0.4854, 0.2968, 0.4854, 0.2968, 0.02827, 0.1582, 0.02827, 0.1582, 0.05045, 0.1167, 0.05045, 0.1167, 0.4854, 0.2032, 0.4854, 0.2032, 0.49, 0.25, 0.49, 0.25, 0.2032, 0.01461, 0.2032, 0.01461, 0.1582, 0.02827, 0.1582, 0.02827, 0.4197, 0.4197, 0.4197, 0.4197, 0.4496, 0.3833, 0.4496, 0.3833, 0.2032, 0.4854, 0.2032, 0.4854, 0.25, 0.49, 0.25, 0.49, 0.1582, 0.02827, 0.1582, 0.02827, 0.1167, 0.05045, 0.1167, 0.05045, 0.4496, 0.3833, 0.4496, 0.3833, 0.4717, 0.3418, 0.4717, 0.3418, 0.1167, 0.05045, 0.1167, 0.05045, 0.08029, 0.08029, 0.08029, 0.08029, 0.4717, 0.3418, 0.4717, 0.3418, 0.4854, 0.2968, 0.4854, 0.2968, 0.08029, 0.08029, 0.08029, 0.08029, 0.05045, 0.1167, 0.05045, 0.1167, 0.4854, 0.2968, 0.4854, 0.2968, 0.49, 0.25, 0.49, 0.25, 0.05045, 0.1167, 0.05045, 0.1167, 0.02827, 0.1582, 0.02827, 0.1582, 0.49, 0.25, 0.49, 0.25, 0.4854, 0.2032, 0.4854, 0.2032, 0.02827, 0.1582, 0.02827, 0.1582, 0.01461, 0.2032, 0.01461, 0.2032, 0.4854, 0.2032, 0.4854, 0.2032, 0.4717, 0.1582, 0.4717, 0.1582, 0.01461, 0.2032, 0.01461, 0.2032, 0.01, 0.25, 0.01, 0.25, 0.4717, 0.1582, 0.4717, 0.1582, 0.4496, 0.1167, 0.4496, 0.1167, 0.01, 0.25, 0.01, 0.25, 0.01461, 0.2968, 0.01461, 0.2968, 0.4496, 0.1167, 0.4496, 0.1167, 0.4197, 0.08029, 0.4197, 0.08029, 0.01461, 0.2968, 0.01461, 0.2968, 0.02827, 0.3418, 0.02827, 0.3418, 0.4197, 0.08029, 0.4197, 0.08029, 0.3833, 0.05045, 0.3833, 0.05045, 0.02827, 0.3418, 0.02827, 0.3418, 0.05045, 0.3833, 0.05045, 0.3833, 0.3833, 0.05045, 0.3833, 0.05045, 0.3418, 0.02827, 0.3418, 0.02827, 0.25, 0.49, 0.25, 0.49, 0.2968, 0.4854, 0.2968, 0.4854, 0.05045, 0.3833, 0.05045, 0.3833, 0.08029, 0.4197, 0.08029, 0.4197, 0.3418, 0.02827, 0.3418, 0.02827, 0.2968, 0.01461, 0.2968, 0.01461, 0.2968, 0.4854, 0.2968, 0.4854, 0.3418, 0.4717, 0.3418, 0.4717, 0.08029, 0.4197, 0.08029, 0.4197, 0.1167, 0.4496, 0.1167, 0.4496, 0.2968, 0.01461, 0.2968, 0.01461, 0.25, 0.01, 0.25, 0.01, 0.3418, 0.4717, 0.3418, 0.4717, 0.3833, 0.4496, 0.3833, 0.4496, 0.1167, 0.4496, 0.1167, 0.4496, 0.1582, 0.4717, 0.1582, 0.4717, 0.25, 0.01, 0.25, 0.01, 0.2032, 0.01461, 0.2032, 0.01461, 0.3833, 0.4496, 0.3833, 0.4496, 0.4197, 0.4197, 0.4197, 0.4197, 0.1582, 0.4717, 0.1582, 0.4717, 0.2032, 0.4854, 0.2032, 0.4854, 0.9717, 0.1582, 0.9717, 0.1582, 0.9496, 0.1167, 0.9496, 0.1167, 0.0, 0.0, 0.0, 0.0, 0.0, 0.0, 0.0, 0.0, 0.0, 0.0, 0.0, 0.0, 0.0, 0.0, 0.0, 0.0, 0.0, 0.0, 0.0, 0.0, 0.0, 0.0, 0.0, 0.0, 0.0, 0.0, 0.0, 0.0, 0.0, 0.0, 0.0, 0.0, 0.0, 0.0, 0.0, 0.0, 0.0, 0.0, 0.0, 0.0, 0.0, 0.0, 0.0, 0.0, 0.0, 0.0, 0.0, 0.0, 0.0, 0.0, 0.0, 0.0, 0.0, 0.0, 0.0, 0.0, 0.0, 0.0, 0.0, 0.0, 0.0, 0.0, 0.0, 0.0, 0.0, 0.0, 0.0, 0.0, 0.0, 0.0, 0.0, 0.0, 0.0, 0.0, 0.0, 0.0, 0.0, 0.0, 0.0, 0.0, 0.0, 0.0, 0.0, 0.0, 0.0, 0.0, 0.0, 0.0, 0.0, 0.0, 0.0, 0.0, 0.0, 0.0, 0.0, 0.0, 0.0, 0.0, 0.0, 0.0, 0.0, 0.0, 0.0, 0.0, 0.0, 0.0, 0.0, 0.0, 0.0, 0.0, 0.0, 0.0, 0.0, 0.0, 0.0, 0.0, 0.0, 0.0, 0.0, 0.0, 0.0, 0.0, 0.0, 0.0, 0.0, 0.0, 0.0, 0.0, 0.0, 0.0, 0.0, 0.0, 0.0, 0.0, 0.0, 0.0, 0.0, 0.0, 0.0, 0.0, 0.0, 0.0, 0.0, 0.0, 0.0, 0.0, 0.0, 0.0, 0.0, 0.0, 0.0, 0.0, 0.0, 0.0, 0.0, 0.0, 0.0, 0.0, 0.0, 0.0, 0.0, 0.0, 0.0, 0.0, 0.0, 0.0, 0.0, 0.0, 0.0, 0.0, 0.0, 0.0, 0.0, 0.0, 0.0, 0.0, 0.0, 0.0, 0.0, 0.0, 0.0, 0.0, 0.0, 0.0, 0.0, 0.0, 0.0, 0.0, 0.0, 0.0, 0.0, 0.0, 0.0, 0.0, 0.0, 0.0, 0.0, 0.0, 0.0, 0.0, 0.0, 0.0, 0.0, 0.0, 0.0, 0.0, 0.0, 0.0, 0.0, 0.0, 0.0, 0.0, 0.0, 0.0, 0.0, 0.0, 0.0, 0.0, 0.0, 0.0, 0.0, 0.0, 0.0, 0.0, 0.0, 0.0, 0.0, 0.0, 0.0, 0.0, 0.0, 0.0, 0.0, 0.0, 0.0, 0.0, 0.0, 0.0, 0.0, 0.0, 0.0, 0.0, 0.0, 0.0, 0.0, 0.0, 0.0, 0.0])
me_cylinder_001.use_remesh_preserve_volume = False
me_cylinder_001.use_remesh_preserve_attributes = False
me_cylinder_001.use_mirror_vertex_groups = False
me_cylinder_001.update()

# ---- objects
ob_socket = bpy.data.objects.new('Socket', me_cylinder)
ob_shield = bpy.data.objects.new('Shield', me_cylinder_001)

# ---- transforms, parenting, visibility, modifiers, constraints
ob_socket.location = (0.0, 0.0, -0.5771)
ob_socket.scale = (0.1392, 0.1392, 0.1392)
ob_socket.lineart.crease_threshold = 0.0
ob_shield.location = (0.0, 0.0, -0.5349)
ob_shield.scale = (0.1392, 0.1392, 0.1392)
ob_shield.lineart.crease_threshold = 0.0

# ---- collection membership
col_collection.objects.link(ob_socket)
col_collection.objects.link(ob_shield)

# ---- scene / render settings (as saved in the file)
scene.frame_start = 1; scene.frame_end = 250; scene.frame_set(29)
scene.render.engine = 'BLENDER_EEVEE_NEXT'
scene.cycles.use_denoising = False
scene.cycles.samples = 128
scene.cycles.sampling_pattern = 'TABULATED_SOBOL'
scene.cycles.use_adaptive_sampling = False
scene.cycles.use_light_tree = False
scene.view_settings.view_transform = 'Filmic'
bpy.context.view_layer.update()

# ---- added for rendering (the .blend has no active camera and no usable light): camera, sun
cam_auto = bpy.data.cameras.new('AutoCamera')
cam_auto.lens = 50.0
cam_auto.sensor_width = 36.0
cam_auto.clip_end = 1000.0
ob_auto_camera = bpy.data.objects.new('AutoCamera', cam_auto)
scene.collection.objects.link(ob_auto_camera)
ob_auto_camera.location = (1.44151, -1.72982, 1.01345)
ob_auto_camera.rotation_euler = (1.09748, -7.21219e-08, 0.694738)
scene.camera = ob_auto_camera
light_auto_sun = bpy.data.lights.new('AutoSun', 'SUN')
light_auto_sun.energy = 3.0
light_auto_sun.angle = 0.0523599
ob_auto_sun = bpy.data.objects.new('AutoSun', light_auto_sun)
scene.collection.objects.link(ob_auto_sun)
ob_auto_sun.rotation_euler = (0.872665, 0.174533, 0.523599)
bpy.context.view_layer.update()
